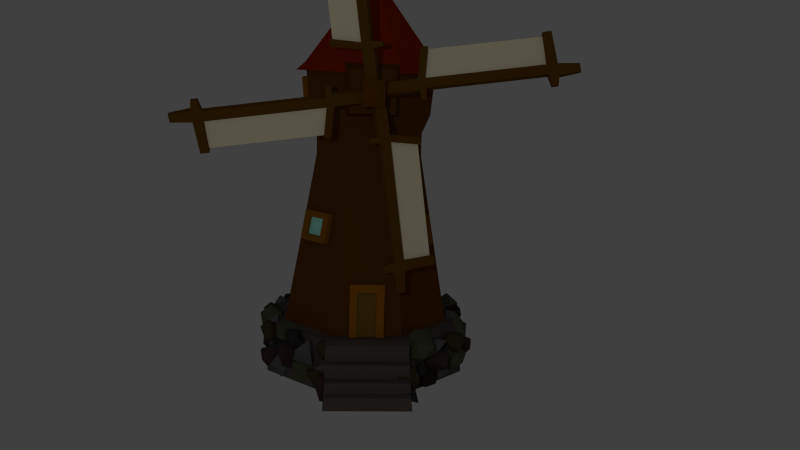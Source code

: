 # Source: M_hle.blend  (saved by Blender 2.71.0; exported with 4.5.12 LTS)
import bpy
from mathutils import Matrix  # noqa: F401  (used for matrix-valued properties, if any)

bpy.ops.wm.read_factory_settings(use_empty=True)
scene = bpy.context.scene
scene.name = 'Scene'

# ---- collections
col_collection_1 = bpy.data.collections.new('Collection 1'); scene.collection.children.link(col_collection_1)

# ---- materials (node trees are filled in below, after node groups)
mat_material_001 = bpy.data.materials.new('Material.001')
mat_material_001.alpha_threshold = 0.0
mat_material_001.use_transparent_shadow = False
mat_material_001.diffuse_color = (0.1424, 0.06464, 0.005668, 1.0)
mat_material_001.roughness = 0.5
mat_material_001.specular_intensity = 0.0
mat_material_001.line_color = (0.0, 0.0, 0.0, 1.0)
mat_material_002 = bpy.data.materials.new('Material.002')
mat_material_002.alpha_threshold = 0.0
mat_material_002.use_transparent_shadow = False
mat_material_002.diffuse_color = (1.0, 0.9204, 0.6394, 1.0)
mat_material_002.roughness = 0.5
mat_material_002.specular_intensity = 0.0
mat_material_002.line_color = (0.0, 0.0, 0.0, 1.0)
mat_material_003 = bpy.data.materials.new('Material.003')
mat_material_003.alpha_threshold = 0.0
mat_material_003.use_transparent_shadow = False
mat_material_003.diffuse_color = (0.1282, 0.04825, 0.002743, 1.0)
mat_material_003.roughness = 0.5
mat_material_003.specular_intensity = 0.0
mat_material_003.line_color = (0.0, 0.0, 0.0, 1.0)
mat_material_004 = bpy.data.materials.new('Material.004')
mat_material_004.alpha_threshold = 0.0
mat_material_004.use_transparent_shadow = False
mat_material_004.diffuse_color = (0.2957, 0.02484, 0.0, 1.0)
mat_material_004.roughness = 0.5
mat_material_004.specular_intensity = 0.0
mat_material_004.line_color = (0.0, 0.0, 0.0, 1.0)
mat_material_005 = bpy.data.materials.new('Material.005')
mat_material_005.alpha_threshold = 0.0
mat_material_005.use_transparent_shadow = False
mat_material_005.diffuse_color = (0.1065, 0.08987, 0.0797, 1.0)
mat_material_005.roughness = 0.5
mat_material_005.specular_intensity = 0.0
mat_material_005.line_color = (0.0, 0.0, 0.0, 1.0)
mat_material_013 = bpy.data.materials.new('Material.013')
mat_material_013.alpha_threshold = 0.0
mat_material_013.use_transparent_shadow = False
mat_material_013.diffuse_color = (0.4067, 1.0, 0.8334, 1.0)
mat_material_013.roughness = 0.5
mat_material_013.specular_intensity = 0.6869
mat_material_013.line_color = (0.0, 0.0, 0.0, 1.0)
mat_material_012 = bpy.data.materials.new('Material.012')
mat_material_012.alpha_threshold = 0.0
mat_material_012.use_transparent_shadow = False
mat_material_012.diffuse_color = (0.2883, 0.116, 0.006016, 1.0)
mat_material_012.roughness = 0.5
mat_material_012.line_color = (0.0, 0.0, 0.0, 1.0)
mat_material_007 = bpy.data.materials.new('Material.007')
mat_material_007.alpha_threshold = 0.0
mat_material_007.use_transparent_shadow = False
mat_material_007.diffuse_color = (0.06525, 0.04913, 0.02822, 1.0)
mat_material_007.roughness = 0.5
mat_material_007.specular_intensity = 0.0
mat_material_007.line_color = (0.0, 0.0, 0.0, 1.0)
mat_material_010 = bpy.data.materials.new('Material.010')
mat_material_010.alpha_threshold = 0.0
mat_material_010.use_transparent_shadow = False
mat_material_010.diffuse_color = (0.03741, 0.03741, 0.03741, 1.0)
mat_material_010.roughness = 0.5
mat_material_010.specular_intensity = 0.0
mat_material_010.line_color = (0.0, 0.0, 0.0, 1.0)
mat_material_009 = bpy.data.materials.new('Material.009')
mat_material_009.alpha_threshold = 0.0
mat_material_009.use_transparent_shadow = False
mat_material_009.diffuse_color = (0.06681, 0.0422, 0.03712, 1.0)
mat_material_009.roughness = 0.5
mat_material_009.specular_intensity = 0.0
mat_material_009.line_color = (0.0, 0.0, 0.0, 1.0)
mat_material_014 = bpy.data.materials.new('Material.014')
mat_material_014.alpha_threshold = 0.0
mat_material_014.use_transparent_shadow = False
mat_material_014.diffuse_color = (0.233, 0.1187, 0.0183, 1.0)
mat_material_014.roughness = 0.5
mat_material_014.specular_intensity = 0.0
mat_material_014.line_color = (0.0, 0.0, 0.0, 1.0)
mat_material_015 = bpy.data.materials.new('Material.015')
mat_material_015.alpha_threshold = 0.0
mat_material_015.use_transparent_shadow = False
mat_material_015.diffuse_color = (0.3672, 0.1309, 0.008011, 1.0)
mat_material_015.roughness = 0.5
mat_material_015.specular_intensity = 0.0
mat_material_015.line_color = (0.0, 0.0, 0.0, 1.0)
mat_material_006 = bpy.data.materials.new('Material.006')
mat_material_006.alpha_threshold = 0.0
mat_material_006.use_transparent_shadow = False
mat_material_006.diffuse_color = (0.09515, 0.0985, 0.06394, 1.0)
mat_material_006.roughness = 0.5
mat_material_006.specular_intensity = 0.0
mat_material_006.line_color = (0.0, 0.0, 0.0, 1.0)
mat_material_011 = bpy.data.materials.new('Material.011')
mat_material_011.alpha_threshold = 0.0
mat_material_011.use_transparent_shadow = False
mat_material_011.diffuse_color = (0.1149, 0.1149, 0.1149, 1.0)
mat_material_011.roughness = 0.5
mat_material_011.specular_intensity = 0.0
mat_material_011.line_color = (0.0, 0.0, 0.0, 1.0)

# ---- material node trees

# ---- world
world_world = bpy.data.worlds.new('World'); scene.world = world_world
world_world.color = (0.05088, 0.05088, 0.05088)
world_world.use_sun_shadow = False
world_world.sun_shadow_jitter_overblur = 0.0
world_world.cycles.sampling_method = 'MANUAL'
world_world.cycles.sample_map_resolution = 256

# ---- cameras
cam_camera_003 = bpy.data.cameras.new('Camera.003')
cam_camera_003.clip_end = 100.0
cam_camera_003.lens = 35.0
cam_camera_003.sensor_width = 32.0
cam_camera_003.sensor_height = 18.0
cam_camera_003.dof.focus_distance = 0.0
cam_camera_003.dof.aperture_fstop = 128.0

# ---- lights
light_point = bpy.data.lights.new('Point', 'POINT')
light_point.transmission_factor = 0.0
light_point.energy = 1000.0
light_point.shadow_buffer_clip_start = 0.5
light_point.shadow_soft_size = 0.1
light_point.shadow_maximum_resolution = 0.006
light_point.use_absolute_resolution = True
light_point.cycles.use_multiple_importance_sampling = False

# ---- meshes
me_cube_005 = bpy.data.meshes.new('Cube.005')
me_cube_005.from_pydata([(3.556, -11.52, -2.551), (0.6068, -3.671, -2.551), (4.337, -11.23, -0.4837), (1.298, -3.138, -0.4837), (1.072, -3.307, -0.4282), (1.308, -3.219, 0.2428), (1.814, -3.029, 0.03982), (1.578, -3.117, -0.6311), (4.05, -11.24, -0.4282), (4.286, -11.15, 0.2428), (4.792, -10.96, 0.03984), (4.556, -11.05, -0.6311), (4.31, -11.93, -0.4282), (4.595, -11.82, 0.3804), (5.101, -11.63, 0.1775), (4.816, -11.74, -0.6311), (4.983, -13.33, -0.3298), (5.175, -13.26, 0.2162), (5.517, -13.13, 0.07917), (5.325, -13.2, -0.4669), (3.319, -11.57, -2.693), (3.746, -11.41, -2.865), (3.539, -12.16, -2.693), (3.965, -12.0, -2.865), (4.7, -11.14, 0.9705), (5.014, -11.02, 0.8444), (4.862, -11.57, 0.9705), (5.177, -11.45, 0.8444), (0.8919, -2.828, -0.4282), (1.176, -2.721, 0.3804), (1.682, -2.531, 0.1775), (1.398, -2.638, -0.6311), (0.5308, -4.023, -2.559), (1.037, -3.833, -2.762), (0.3507, -3.543, -2.559), (0.8566, -3.353, -2.762), (1.63, -2.993, 0.9422), (1.942, -2.876, 0.8172), (1.519, -2.697, 0.9422), (1.831, -2.58, 0.8172), (-0.2509, 0.3143, -0.4032), (0.009889, 0.4123, 0.3386), (0.474, 0.5865, 0.1524), (0.2131, 0.4886, -0.5894), (-1.574, 2.134, -12.04), (-1.573, 2.134, -3.65), (-0.06525, 0.4922, -12.04), (-0.06522, 0.4922, -3.395), (-0.2996, 0.3448, -3.473), (0.1722, -0.1947, -3.473), (0.6067, 0.1853, -3.473), (0.1349, 0.7248, -3.473), (-0.2997, 0.3448, -11.94), (0.1721, -0.1947, -11.94), (0.6066, 0.1853, -11.94), (0.1348, 0.7248, -11.94), (-0.2997, 0.3448, -12.68), (0.2689, -0.3054, -12.68), (0.7034, 0.07461, -12.68), (0.1348, 0.7248, -12.68), (-0.1368, 0.301, -14.23), (0.2472, -0.1381, -14.23), (0.5406, 0.1185, -14.23), (0.1566, 0.5576, -14.23), (-1.847, 2.183, -12.0), (-1.481, 2.504, -12.0), (-1.847, 2.183, -12.63), (-1.481, 2.504, -12.63), (0.7931, -0.7388, -12.08), (1.063, -0.5026, -12.08), (0.7931, -0.7388, -12.54), (1.063, -0.5026, -12.54), (-0.2996, 0.3448, -2.961), (0.269, -0.3053, -2.961), (0.7035, 0.07463, -2.961), (0.1349, 0.7248, -2.961), (-1.759, 2.073, -3.953), (-1.324, 2.453, -3.953), (-1.759, 2.073, -3.44), (-1.324, 2.453, -3.44), (0.7748, -0.7155, -3.375), (1.043, -0.4813, -3.375), (0.7748, -0.7155, -3.059), (1.043, -0.4813, -3.059), (-0.2582, 0.3337, 0.3825), (0.2634, -0.2628, 0.3825), (0.662, 0.0858, 0.3824), (0.1404, 0.6823, 0.3824), (-4.909, 11.02, 2.551), (-1.96, 3.163, 2.551), (-4.128, 11.31, 0.4837), (-1.089, 3.217, 0.4837), (-1.37, 3.195, 0.4282), (-1.134, 3.284, -0.2428), (-0.6285, 3.474, -0.03982), (-0.8644, 3.385, 0.6311), (-4.348, 11.12, 0.4282), (-4.112, 11.21, -0.2428), (-3.606, 11.4, -0.03983), (-3.842, 11.31, 0.6311), (-4.609, 11.82, 0.4282), (-4.324, 11.92, -0.3804), (-3.819, 12.11, -0.1775), (-4.103, 12.01, 0.6311), (-5.025, 13.32, 0.3299), (-4.833, 13.39, -0.2162), (-4.491, 13.52, -0.07916), (-4.683, 13.44, 0.4669), (-5.12, 10.9, 2.693), (-4.693, 11.06, 2.865), (-5.34, 11.48, 2.693), (-4.913, 11.64, 2.865), (-3.796, 11.48, -0.9705), (-3.482, 11.6, -0.8443), (-3.958, 11.91, -0.9705), (-3.644, 12.03, -0.8443), (-1.19, 2.716, 0.4282), (-0.9058, 2.823, -0.3804), (-0.3999, 3.012, -0.1775), (-0.6842, 2.906, 0.6311), (-2.249, 3.378, 2.559), (-1.743, 3.568, 2.762), (-2.068, 2.898, 2.559), (-1.563, 3.088, 2.762), (-0.7431, 3.326, -0.9422), (-0.4313, 3.443, -0.8172), (-0.6321, 3.03, -0.9422), (-0.3203, 3.147, -0.8172), (0.01801, -0.4018, 0.4032), (0.2788, -0.3038, -0.3386), (0.7429, -0.1295, -0.1525), (0.4821, -0.2275, 0.5894), (0.2203, -2.642, 12.04), (0.2203, -2.642, 3.65), (0.2749, -0.4135, 12.04), (0.2749, -0.4135, 3.395), (0.00146, -0.4568, 3.473), (0.00146, 0.2599, 3.473), (0.5787, 0.2599, 3.473), (0.5787, -0.4568, 3.473), (0.00146, -0.4568, 11.94), (0.00146, 0.2599, 11.94), (0.5787, 0.2599, 11.94), (0.5787, -0.4568, 11.94), (0.00146, -0.4568, 12.68), (0.00146, 0.4069, 12.68), (0.5787, 0.4069, 12.68), (0.5787, -0.4568, 12.68), (0.09516, -0.3166, 14.23), (0.09516, 0.2667, 14.23), (0.485, 0.2667, 14.23), (0.485, -0.3166, 14.23), (0.04666, -2.86, 12.0), (0.5335, -2.86, 12.0), (0.04666, -2.86, 12.63), (0.5335, -2.86, 12.63), (0.1107, 1.078, 12.08), (0.4694, 1.078, 12.08), (0.1107, 1.078, 12.54), (0.4694, 1.078, 12.54), (0.00146, -0.4568, 2.961), (0.00146, 0.4069, 2.961), (0.5787, 0.4069, 2.961), (0.5787, -0.4568, 2.961), (0.04091, -2.718, 3.953), (0.6181, -2.718, 3.953), (0.04091, -2.718, 3.44), (0.6181, -2.718, 3.44), (0.1122, 1.049, 3.375), (0.4679, 1.049, 3.375), (0.1122, 1.049, 3.059), (0.4679, 1.049, 3.059), (0.02529, -0.4212, -0.3825), (0.02529, 0.3712, -0.3825), (0.5548, 0.3712, -0.3825), (0.5548, -0.4212, -0.3825)], [], [(0, 1, 3, 2), (8, 9, 5, 4), (9, 10, 6, 5), (10, 11, 7, 6), (11, 8, 4, 7), (4, 28, 34, 32), (11, 15, 23, 21), (12, 15, 19, 16), (11, 10, 14, 15), (9, 13, 26, 24), (9, 8, 12, 13), (19, 18, 17, 16), (15, 14, 18, 19), (14, 13, 17, 18), (13, 12, 16, 17), (20, 21, 23, 22), (12, 8, 20, 22), (15, 12, 22, 23), (8, 11, 21, 20), (25, 24, 26, 27), (14, 10, 25, 27), (13, 14, 27, 26), (10, 9, 24, 25), (31, 28, 40, 43), (6, 7, 31, 30), (29, 5, 36, 38), (4, 5, 29, 28), (33, 32, 34, 35), (31, 7, 33, 35), (28, 31, 35, 34), (7, 4, 32, 33), (36, 37, 39, 38), (6, 30, 39, 37), (30, 29, 38, 39), (5, 6, 37, 36), (40, 41, 42, 43), (30, 31, 43, 42), (29, 30, 42, 41), (28, 29, 41, 40), (44, 45, 47, 46), (52, 53, 49, 48), (53, 54, 50, 49), (54, 55, 51, 50), (55, 52, 48, 51), (48, 72, 78, 76), (55, 59, 67, 65), (56, 59, 63, 60), (55, 54, 58, 59), (53, 57, 70, 68), (53, 52, 56, 57), (63, 62, 61, 60), (59, 58, 62, 63), (58, 57, 61, 62), (57, 56, 60, 61), (64, 65, 67, 66), (56, 52, 64, 66), (59, 56, 66, 67), (52, 55, 65, 64), (69, 68, 70, 71), (58, 54, 69, 71), (57, 58, 71, 70), (54, 53, 68, 69), (75, 72, 84, 87), (50, 51, 75, 74), (73, 49, 80, 82), (48, 49, 73, 72), (77, 76, 78, 79), (75, 51, 77, 79), (72, 75, 79, 78), (51, 48, 76, 77), (80, 81, 83, 82), (50, 74, 83, 81), (74, 73, 82, 83), (49, 50, 81, 80), (84, 85, 86, 87), (74, 75, 87, 86), (73, 74, 86, 85), (72, 73, 85, 84), (88, 89, 91, 90), (96, 97, 93, 92), (97, 98, 94, 93), (98, 99, 95, 94), (99, 96, 92, 95), (92, 116, 122, 120), (99, 103, 111, 109), (100, 103, 107, 104), (99, 98, 102, 103), (97, 101, 114, 112), (97, 96, 100, 101), (107, 106, 105, 104), (103, 102, 106, 107), (102, 101, 105, 106), (101, 100, 104, 105), (108, 109, 111, 110), (100, 96, 108, 110), (103, 100, 110, 111), (96, 99, 109, 108), (113, 112, 114, 115), (102, 98, 113, 115), (101, 102, 115, 114), (98, 97, 112, 113), (119, 116, 128, 131), (94, 95, 119, 118), (117, 93, 124, 126), (92, 93, 117, 116), (121, 120, 122, 123), (119, 95, 121, 123), (116, 119, 123, 122), (95, 92, 120, 121), (124, 125, 127, 126), (94, 118, 127, 125), (118, 117, 126, 127), (93, 94, 125, 124), (128, 129, 130, 131), (118, 119, 131, 130), (117, 118, 130, 129), (116, 117, 129, 128), (132, 133, 135, 134), (140, 141, 137, 136), (141, 142, 138, 137), (142, 143, 139, 138), (143, 140, 136, 139), (136, 160, 166, 164), (143, 147, 155, 153), (144, 147, 151, 148), (143, 142, 146, 147), (141, 145, 158, 156), (141, 140, 144, 145), (151, 150, 149, 148), (147, 146, 150, 151), (146, 145, 149, 150), (145, 144, 148, 149), (152, 153, 155, 154), (144, 140, 152, 154), (147, 144, 154, 155), (140, 143, 153, 152), (157, 156, 158, 159), (146, 142, 157, 159), (145, 146, 159, 158), (142, 141, 156, 157), (163, 160, 172, 175), (138, 139, 163, 162), (161, 137, 168, 170), (136, 137, 161, 160), (165, 164, 166, 167), (163, 139, 165, 167), (160, 163, 167, 166), (139, 136, 164, 165), (168, 169, 171, 170), (138, 162, 171, 169), (162, 161, 170, 171), (137, 138, 169, 168), (172, 173, 174, 175), (162, 163, 175, 174), (161, 162, 174, 173), (160, 161, 173, 172)])
me_cube_005.polygons.foreach_set('material_index', [1, 0, 0, 0, 0, 0, 0, 0, 0, 0, 0, 0, 0, 0, 0, 0, 0, 0, 0, 0, 0, 0, 0, 0, 0, 0, 0, 0, 0, 0, 0, 0, 0, 0, 0, 0, 0, 0, 0, 1, 0, 0, 0, 0, 0, 0, 0, 0, 0, 0, 0, 0, 0, 0, 0, 0, 0, 0, 0, 0, 0, 0, 0, 0, 0, 0, 0, 0, 0, 0, 0, 0, 0, 0, 0, 0, 0, 0, 1, 0, 0, 0, 0, 0, 0, 0, 0, 0, 0, 0, 0, 0, 0, 0, 0, 0, 0, 0, 0, 0, 0, 0, 0, 0, 0, 0, 0, 0, 0, 0, 0, 0, 0, 0, 0, 0, 0, 1, 0, 0, 0, 0, 0, 0, 0, 0, 0, 0, 0, 0, 0, 0, 0, 0, 0, 0, 0, 0, 0, 0, 0, 0, 0, 0, 0, 0, 0, 0, 0, 0, 0, 0, 0, 0, 0, 0])
me_cube_005.materials.append(mat_material_001)
me_cube_005.materials.append(mat_material_002)
me_cube_005.use_remesh_preserve_volume = False
me_cube_005.use_remesh_preserve_attributes = False
me_cube_005.use_mirror_vertex_groups = False
me_cube_005.update()
me_cylinder = bpy.data.meshes.new('Cylinder')
me_cylinder.from_pydata([(-1.151, 0.01899, 0.05594), (-1.189, -0.01472, -0.3617), (-1.099, -0.02536, -0.2871), (-0.9948, 0.03269, 0.1071), (-1.106, 0.206, -0.03858), (-1.228, 0.1799, -0.3303), (-1.092, -0.004242, -0.7168), (-0.9486, 0.01298, -0.5019), (-0.953, 0.05786, -0.4775), (-1.117, 0.2238, -0.6578), (-1.183, 0.04795, -0.9968), (-1.033, 0.05942, -0.8932), (-1.271, 0.1434, -0.4746), (-1.208, 0.06532, -0.6194), (-1.208, 0.1743, -0.6145), (-1.281, 0.2324, -0.651), (-1.334, 0.1619, -0.5944), (-1.276, 0.0769, -0.5813), (-1.205, 0.1051, -0.8438), (-1.229, 0.1637, -0.9697), (-1.334, 0.1786, -0.8372), (-1.36, 0.0848, -0.9446), (-1.266, 0.05362, -0.9299), (-1.273, 0.1226, -0.9797), (-0.6834, 0.5835, 0.5761), (-0.7479, 0.6112, 0.414), (-0.6911, 0.6072, 0.2707), (-0.5841, 0.6023, 0.3591), (-0.6247, 0.6949, 0.8293), (-0.7267, 0.7021, 0.8721), (-0.7183, 0.6692, 0.1352), (-0.6122, 0.669, 0.009974), (-0.6031, 0.6885, 0.1143), (-0.6791, 0.7755, 0.6451), (-0.784, 0.7184, 0.2828), (-0.6846, 0.7291, 0.09255), (-0.8299, 0.6613, -0.4341), (-0.7787, 0.7784, -0.8186), (-0.8633, 0.794, -0.2017), (-0.989, 0.7104, -0.3856), (-0.9472, 0.6365, -0.9163), (-0.8137, 0.6935, -1.12), (-0.8977, 0.8664, -0.4893), (-0.9967, 0.8357, -0.4742), (-0.9662, 0.6861, -0.8113), (-0.923, 0.7079, -1.304), (-0.8285, 0.7893, -1.054), (-0.9242, 0.831, -1.083), (-0.6783, 0.4099, 0.8271), (-0.7628, 0.2021, 0.8271), (-0.6783, 0.4099, 2.649), (-0.7628, 0.2021, 2.649), (-0.732, 0.1416, 0.8191), (-0.7979, 0.1684, 0.8191), (-0.7711, 0.2343, 0.8191), (-0.7052, 0.2075, 0.8191), (-0.732, 0.1416, 2.583), (-0.7979, 0.1684, 2.583), (-0.7711, 0.2343, 2.583), (-0.7052, 0.2075, 2.583), (-0.732, 0.1416, 2.893), (-0.7979, 0.1684, 2.893), (-0.7711, 0.2343, 2.893), (-0.7052, 0.2075, 2.893), (-0.7059, 0.3945, 2.583), (-0.64, 0.3677, 2.583), (-0.7059, 0.3945, 2.893), (-0.64, 0.3677, 2.893), (-0.6808, 0.4564, 2.583), (-0.6149, 0.4296, 2.583), (-0.6808, 0.4564, 2.893), (-0.6149, 0.4296, 2.893), (-0.7059, 0.3945, 0.8293), (-0.64, 0.3677, 0.8293), (-0.6808, 0.4564, 0.8293), (-0.6149, 0.4296, 0.8293), (0.7887, -0.5644, -1.132), (0.8177, -0.5396, -0.7667), (0.7362, -0.5865, -0.9889), (0.6871, -0.546, -1.216), (0.7497, -0.4985, -1.165), (0.8267, -0.5018, -0.8737), (0.7187, -0.556, -0.8157), (0.6664, -0.5408, -0.9741), (0.7253, -0.5075, -1.123), (0.7709, -0.4675, -0.9079), (0.8273, -0.4886, -0.7116), (0.7388, -0.4931, -0.7466), (-0.9787, -0.2258, -0.3374), (-1.022, -0.1701, -0.5446), (-1.011, -0.2356, -0.653), (-0.9384, -0.3256, -0.5771), (-0.8342, -0.2049, -0.4742), (-0.8837, -0.1066, -0.4518), (-1.005, -0.1951, -0.9458), (-0.9606, -0.3013, -1.056), (-0.9275, -0.2912, -1.031), (-0.8393, -0.136, -0.8592), (-0.9908, -0.1007, -0.9688), (-0.952, -0.2018, -1.163), (-0.8634, -0.1103, 1.103), (-1.018, -0.06205, 0.77), (-1.021, -0.2353, 0.5687), (-0.7933, -0.299, 0.9409), (-0.7686, -0.1415, 0.9409), (-0.8675, -0.05144, 0.9409), (-1.057, -0.1103, 0.1914), (-0.9175, -0.3042, 0.09046), (-0.754, -0.2434, -0.1217), (-0.8092, -0.02385, 0.09046), (-0.9157, 0.0304, 0.09046), (-0.8634, -0.1103, -0.4352), (-0.9787, -0.2258, -0.3374), (-1.022, -0.1701, -0.5446), (-1.011, -0.2356, -0.653), (-0.9384, -0.3256, -0.5771), (-0.8342, -0.2049, -0.4742), (-0.8837, -0.1066, -0.4518), (-1.005, -0.1951, -0.9458), (-0.9606, -0.3013, -1.056), (-0.9275, -0.2912, -1.031), (-0.8393, -0.136, -0.8592), (-0.9908, -0.1007, -0.9688), (-0.952, -0.2018, -1.163), (-0.3892, -0.7221, 0.3879), (-0.323, -0.7312, 0.1606), (-0.3874, -0.7504, 0.06297), (-0.4909, -0.7809, 0.2554), (-0.3948, -0.8491, 0.7211), (-0.2893, -0.8195, 0.6714), (-0.3444, -0.8067, -0.09766), (-0.4553, -0.8467, -0.1298), (-0.4523, -0.867, -0.009583), (-0.3203, -0.9157, 0.486), (-0.2545, -0.8298, 0.001232), (-0.3579, -0.8799, -0.1041), (-0.8299, -0.3209, 0.3208), (-0.9333, -0.2022, -0.1198), (-0.9688, -0.4237, 0.005718), (-0.769, -0.4845, -0.1198), (-0.6554, -0.3136, -0.1198), (-0.7829, -0.1527, -0.1198), (-0.9779, -0.3993, -0.4311), (-0.8769, -0.489, -0.5402), (-0.705, -0.3623, -0.2414), (-0.693, -0.2124, -0.4889), (-0.8766, -0.1952, -0.3846), (-0.8444, -0.2819, -0.7169), (-0.9965, -0.1152, -0.1104), (-1.066, -0.0688, -0.2808), (-1.042, -0.1598, -0.2071), (-0.9673, -0.1938, -0.2071), (-0.9379, -0.1211, -0.2071), (-1.006, -0.06226, -0.2456), (-1.059, -0.1108, -0.4495), (-1.025, -0.1591, -0.5229), (-0.9333, -0.1437, -0.4066), (-0.9308, -0.06315, -0.5614), (-1.018, -0.05729, -0.5614), (-0.9965, -0.1152, -0.5612), (-0.6655, 0.6276, -0.4864), (-0.7347, 0.6573, -0.6602), (-0.6737, 0.653, -0.814), (-0.5589, 0.6477, -0.7192), (-0.6026, 0.7472, -0.2147), (-0.7119, 0.7548, -0.1689), (-0.7029, 0.7196, -0.9594), (-0.5891, 0.7194, -1.094), (-0.5794, 0.7403, -0.9818), (-0.6609, 0.8336, -0.4123), (-0.7734, 0.7723, -0.801), (-0.6668, 0.7838, -1.005), (-0.7902, 0.7044, 0.1178), (-0.8776, 0.7626, -0.08796), (-0.8867, 0.628, -0.0498), (-0.7576, 0.6168, -0.1122), (-0.6885, 0.7087, -0.09476), (-0.7568, 0.8242, -0.04719), (-0.9502, 0.6978, -0.6482), (-0.8023, 0.6613, -0.4046), (-0.761, 0.685, -0.384), (-0.7876, 0.7065, -0.3169), (-0.7984, 0.7264, -0.3593), (-0.7902, 0.7044, -0.7374), (-0.4402, 0.8075, 0.3134), (-0.5194, 0.9079, 0.3608), (-0.544, 0.7874, 0.723), (-0.4944, 0.7007, 0.281), (-0.4355, 0.7476, -0.1544), (-0.4351, 0.8969, -0.1658), (-0.6236, 0.8017, 0.2049), (-0.5743, 0.7614, 0.1688), (-0.5434, 0.7604, -0.01385), (-0.5503, 0.7925, -0.2886), (-0.5562, 0.8184, -0.1854), (-0.6346, 0.7872, -0.1533), (-0.3313, 0.7286, -0.5747), (-0.4559, 0.6609, -0.3097), (-0.5229, 0.6425, -0.7798), (-0.3508, 0.7564, -1.145), (-0.2977, 0.8076, -0.7276), (-0.3387, 0.7547, -0.4021), (-0.5599, 0.6814, -0.3909), (-0.5295, 0.7527, -1.032), (-0.4363, 0.9065, -0.9809), (-0.3942, 0.8908, -0.3379), (-0.4485, 0.8247, -0.1057), (-0.5102, 0.8873, -0.5161), (-0.5906, 0.7761, -0.4354), (-0.5974, 0.7973, -0.5408), (-0.5994, 0.7701, -0.5627), (-0.5837, 0.7309, -0.4893), (-0.533, 0.7668, -0.4465), (-0.5406, 0.8085, -0.4774), (-0.5889, 0.7792, -0.6815), (-0.5828, 0.7335, -0.6833), (-0.5698, 0.7344, -0.666), (-0.5221, 0.7859, -0.6105), (-0.5726, 0.8122, -0.7084), (-0.567, 0.7675, -0.7452), (-0.3543, 0.9393, 0.5006), (-0.4999, 0.9393, 0.5685), (-0.379, 0.9408, 0.9458), (-0.2635, 0.883, 0.8578), (-0.2968, 0.8641, 0.3567), (-0.4333, 0.9059, 0.3018), (-0.4774, 0.878, 0.834), (-0.4059, 0.8271, 1.002), (-0.2996, 0.7959, 0.54), (-0.3925, 0.748, 0.1535), (-0.4962, 0.8138, 0.4389), (-0.419, 0.7952, 0.6746), (-0.2398, 0.7988, 0.1415), (-0.1885, 0.9159, -0.243), (-0.2731, 0.9314, 0.3739), (-0.3989, 0.8479, 0.19), (-0.357, 0.7739, -0.3406), (-0.2235, 0.831, -0.5447), (-0.3075, 1.004, 0.08628), (-0.4065, 0.9732, 0.1014), (-0.3761, 0.8236, -0.2357), (-0.3328, 0.8454, -0.7285), (-0.2383, 0.9267, -0.478), (-0.334, 0.9685, -0.5077), (-0.1807, 0.8473, -0.977), (-0.1341, 0.8483, -0.5716), (-0.2566, 0.8697, -0.6006), (-0.2427, 0.9234, -1.051), (-0.1508, 0.9189, -1.273), (-0.06168, 0.8619, -0.8153), (-0.1622, 0.9104, -0.1481), (-0.1974, 0.9576, -0.7769), (-0.1705, 0.9603, -0.9246), (-0.1588, 0.9339, -0.8425), (-0.141, 0.9344, -0.7824), (-0.1421, 1.017, -0.6953), (-0.05162, 0.8773, 0.6733), (-0.1208, 0.9069, 0.4994), (-0.05983, 0.9026, 0.3457), (0.05496, 0.8973, 0.4405), (0.01132, 0.9968, 0.9449), (-0.09801, 1.004, 0.9908), (-0.08899, 0.9692, 0.2003), (0.0248, 0.969, 0.06598), (0.03455, 0.9899, 0.1779), (-0.04703, 1.083, 0.7473), (-0.1595, 1.022, 0.3587), (-0.05288, 1.033, 0.1546), (-0.2783, 0.9248, 0.4361), (-0.2512, 0.8059, 0.3806), (-0.2711, 0.7769, 0.7929), (-0.2959, 0.9508, 0.8823), (-0.2544, 0.9895, 0.5467), (-0.2466, 0.9255, 0.3415), (-0.204, 0.7565, 0.5955), (-0.2198, 0.8365, 1.049), (-0.1585, 0.9641, 0.9804), (-0.1369, 0.9544, 0.4596), (-0.1388, 0.8801, 0.3303), (-0.1068, 0.8905, 0.7443), (-0.1277, 0.9196, -0.6935), (-0.03978, 1.017, -0.9251), (0.02076, 0.8597, -0.7016), (-0.006384, 0.846, -0.2056), (-0.1006, 0.9595, -0.05851), (-0.1079, 1.055, -0.5611), (0.09535, 0.9286, -0.7419), (0.1088, 0.89, -0.339), (-0.04576, 0.9414, -0.102), (-0.05305, 1.067, -0.1202), (-0.0137, 1.057, -0.6776), (0.06317, 1.045, -0.3823), (-0.2198, 0.9084, -0.1553), (-0.2052, 0.8906, 0.4507), (-0.1844, 0.9996, 0.03042), (-0.1328, 0.9557, -0.3419), (-0.1648, 0.8665, -0.4595), (-0.1994, 0.8373, 0.1098), (-0.1285, 0.9338, 0.3746), (-0.07234, 0.9701, 0.08613), (-0.08662, 0.8841, -0.4521), (-0.06673, 0.7648, -0.1738), (-0.09884, 0.824, 0.3401), (-0.06774, 0.8864, 0.05972), (0.1619, 0.9888, -0.2759), (0.01638, 0.9889, -0.2079), (0.1373, 0.9903, 0.1694), (0.2527, 0.9326, 0.08134), (0.2195, 0.9136, -0.4197), (0.083, 0.9554, -0.4747), (0.03887, 0.9275, 0.05755), (0.1104, 0.8766, 0.2253), (0.2167, 0.8454, -0.2365), (0.1238, 0.7975, -0.6229), (0.02006, 0.8633, -0.3376), (0.09725, 0.8447, -0.1019), (0.2383, 0.8185, 0.1913), (0.116, 0.7808, 0.5608), (0.06784, 0.9019, 0.6228), (0.2545, 0.9565, 0.1549), (0.3241, 0.8551, 0.1942), (0.2566, 0.7846, 0.32), (0.08125, 0.8281, 0.9427), (0.1604, 0.9753, 0.8021), (0.34, 0.9605, 0.8098), (0.3455, 0.8019, 0.813), (0.2603, 0.7542, 0.9318), (0.2844, 0.8711, 1.16), (0.1282, 0.911, 0.7247), (0.04898, 1.011, 0.7722), (0.02441, 0.8908, 1.134), (0.07395, 0.8042, 0.6923), (0.1329, 0.8511, 0.2569), (0.1333, 1.0, 0.2455), (-0.05524, 0.9051, 0.6162), (-0.005918, 0.8649, 0.5801), (0.02498, 0.8639, 0.3975), (0.01805, 0.896, 0.1228), (0.0122, 0.9219, 0.2259), (-0.06618, 0.8907, 0.2581), (0.3427, 0.7544, -0.4286), (0.346, 0.7552, -0.8748), (0.3597, 0.8589, -0.8133), (0.3404, 0.8609, -0.1918), (0.3015, 0.7769, -0.2523), (0.3149, 0.7333, -0.5227), (0.3059, 0.8173, -1.08), (0.2892, 0.9201, -0.677), (0.2027, 0.8945, -0.4359), (0.1996, 0.7681, -0.6501), (0.2225, 0.7437, -0.9111), (0.1772, 0.8478, -0.8436), (0.3584, 0.7899, 0.822), (0.3574, 0.8251, 0.5528), (0.3762, 0.7678, 0.5536), (0.4124, 0.7019, 0.8284), (0.4719, 0.8149, 1.038), (0.439, 0.893, 0.8716), (0.4177, 0.7914, 0.3476), (0.4583, 0.7031, 0.4526), (0.4774, 0.7152, 0.5342), (0.5186, 0.8579, 0.7277), (0.4329, 0.8703, 0.2967), (0.4801, 0.7827, 0.3302), (0.4018, 0.7751, -0.8453), (0.3187, 0.7866, -0.2758), (0.4047, 0.8859, -0.6828), (0.5074, 0.8284, -0.8104), (0.4967, 0.7234, -0.908), (0.3766, 0.7144, -0.4936), (0.3978, 0.8393, -0.1718), (0.4926, 0.8719, -0.2969), (0.5637, 0.753, -0.7037), (0.5351, 0.6415, -0.2937), (0.4272, 0.7245, -0.008424), (0.4994, 0.782, -0.222), (0.5907, 0.6659, 0.1968), (0.6286, 0.7525, -0.08744), (0.5661, 0.764, 0.3686), (0.4731, 0.7022, 0.2326), (0.5041, 0.6475, -0.1596), (0.6027, 0.6897, -0.3105), (0.5407, 0.8175, 0.156), (0.4675, 0.7948, 0.1672), (0.49, 0.6842, -0.08205), (0.5219, 0.7004, -0.4464), (0.5918, 0.7605, -0.2612), (0.5211, 0.7913, -0.2831), (0.2912, 0.8412, 0.2089), (0.2491, 0.7503, 0.05488), (0.3607, 0.7463, 0.2876), (0.387, 0.8557, 0.1099), (0.3132, 0.9166, -0.08312), (0.2019, 0.815, -0.1493), (0.303, 0.6503, -0.1241), (0.3672, 0.7968, -0.1428), (0.349, 0.8342, -0.2055), (0.323, 0.815, -0.1519), (0.3082, 0.8025, -0.2029), (0.3568, 0.7851, -0.4895), (-0.7236, -0.4866, -0.1345), (-0.8301, -0.4923, -0.4137), (-0.8557, -0.5927, -0.1491), (-0.7007, -0.5977, 0.1855), (-0.6682, -0.535, -0.149), (-0.7246, -0.484, -0.3435), (-0.8772, -0.5884, -0.6112), (-0.8068, -0.7026, -0.2466), (-0.6976, -0.7288, -0.4808), (-0.706, -0.5996, -0.84), (-0.7712, -0.5626, -0.9586), (-0.7679, -0.6949, -0.7023), (0.624, 0.5992, -0.1083), (0.4778, 0.5926, -0.3775), (0.6055, 0.4694, -0.619), (0.7361, 0.5909, -0.5235), (0.6849, 0.7195, -0.2089), (0.5554, 0.7267, -0.214), (0.5767, 0.6168, -1.059), (0.6412, 0.6257, -1.04), (0.6567, 0.6812, -0.7721), (0.623, 0.7651, -0.7487), (0.5875, 0.7379, -0.7348), (0.5915, 0.7176, -1.038), (-0.8469, -0.6162, 0.6966), (-0.9171, -0.6156, 0.4884), (-0.854, -0.621, 0.352), (-0.7417, -0.5974, 0.451), (-0.8094, -0.4725, 0.7747), (-0.919, -0.4815, 0.8041), (-0.8915, -0.5768, 0.1165), (-0.7774, -0.5674, -0.006662), (-0.7731, -0.5373, 0.06729), (-0.8781, -0.4196, 0.4601), (-0.9723, -0.5281, 0.185), (-0.866, -0.5149, -0.02095), (-0.7949, -0.3809, -0.452), (-0.9169, -0.3299, -0.6988), (-0.8889, -0.5002, -0.7687), (-0.7193, -0.4689, -0.7064), (-0.6836, -0.3282, -0.4837), (-0.7805, -0.2586, -0.613), (-0.8383, -0.4038, -1.092), (-0.7829, -0.4281, -1.058), (-0.736, -0.3778, -0.9577), (-0.7161, -0.2972, -0.9922), (-0.7583, -0.2989, -0.9829), (-0.7714, -0.335, -1.118), (-0.8607, -0.3648, 0.1301), (-0.7871, -0.3958, 0.4405), (-0.9113, -0.4225, 0.5581), (-0.946, -0.3233, 0.2351), (-0.862, -0.2835, -0.05787), (-0.7837, -0.3061, 0.1265), (-0.8645, -0.3355, 0.6194), (-0.8991, -0.3143, 0.5292), (-0.8802, -0.2827, 0.3583), (-0.8326, -0.2449, 0.2942), (-0.8198, -0.2702, 0.3547), (-0.8404, -0.2753, 0.4853), (-0.4066, -0.7883, -0.2053), (-0.4355, -0.7138, -0.5157), (-0.4658, -0.8373, -0.6333), (-0.3677, -0.8749, -0.3102), (-0.3254, -0.7922, -0.01729), (-0.3457, -0.7132, -0.2016), (-0.3775, -0.7931, -0.6946), (-0.3573, -0.8283, -0.6043), (-0.3252, -0.8104, -0.4335), (-0.286, -0.764, -0.3694), (-0.3109, -0.7504, -0.4299), (-0.3166, -0.7708, -0.5605), (-0.4208, -0.7221, 0.3768), (-0.3735, -0.8457, 0.6236), (-0.5428, -0.8125, 0.6935), (-0.5064, -0.6439, 0.6312), (-0.3647, -0.6125, 0.4086), (-0.2981, -0.7114, 0.5379), (-0.445, -0.7648, 1.017), (-0.4676, -0.7087, 0.9833), (-0.4159, -0.6634, 0.8826), (-0.3348, -0.6459, 0.917), (-0.3377, -0.688, 0.9077), (-0.3742, -0.7, 1.043), (-0.6575, -0.767, -0.5727), (-0.659, -0.8372, -0.3646), (-0.6626, -0.7739, -0.2282), (-0.6355, -0.6624, -0.3271), (-0.5128, -0.7339, -0.6508), (-0.5251, -0.8431, -0.6802), (-0.6195, -0.8127, 0.007371), (-0.6067, -0.699, 0.1305), (-0.5764, -0.6956, 0.05656), (-0.4619, -0.8042, -0.3363), (-0.5733, -0.8949, -0.06119), (-0.5569, -0.7891, 0.1448), (0.6019, 0.6664, 0.03315), (0.5908, 0.5205, 0.3024), (0.4715, 0.6519, 0.5438), (0.597, 0.7787, 0.4483), (0.724, 0.7237, 0.1338), (0.7273, 0.594, 0.1388), (0.618, 0.6187, 0.9835), (0.6289, 0.6829, 0.965), (0.6848, 0.6967, 0.697), (0.7677, 0.6604, 0.6736), (0.7394, 0.6258, 0.6596), (0.7192, 0.6304, 0.9626), (-0.5242, -0.6476, 0.2311), (-0.5332, -0.7539, 0.5103), (-0.6343, -0.7765, 0.2457), (-0.6346, -0.6214, -0.0889), (-0.571, -0.5908, 0.2456), (-0.5217, -0.6487, 0.4401), (-0.6307, -0.7981, 0.7078), (-0.7427, -0.7243, 0.3432), (-0.7656, -0.6143, 0.5774), (-0.6367, -0.6267, 0.9366), (-0.6017, -0.693, 1.055), (-0.7338, -0.6856, 0.7989), (0.803, 0.315, -0.2841), (0.7108, 0.2757, -0.13), (0.7102, 0.3874, -0.3627), (0.8204, 0.4104, -0.1851), (0.879, 0.3348, 0.007963), (0.7741, 0.2266, 0.07413), (0.6125, 0.3326, 0.04898), (0.7609, 0.3924, 0.06767), (0.7977, 0.3731, 0.1304), (0.7778, 0.3476, 0.07679), (0.7649, 0.3332, 0.1277), (0.7489, 0.3823, 0.4143), (0.6719, 0.5709, -0.5602), (0.7905, 0.6186, -0.1757), (0.8035, 0.5336, -0.7926), (0.7162, 0.4104, -0.6086), (0.6435, 0.4545, -0.078), (0.7046, 0.5862, 0.1261), (0.8748, 0.497, -0.5049), (0.8412, 0.399, -0.5201), (0.6926, 0.434, -0.183), (0.7157, 0.4765, 0.3099), (0.7998, 0.5685, 0.05938), (0.8386, 0.4716, 0.08903), (0.7, 0.6144, -0.8611), (0.63, 0.569, -0.7355), (0.5988, 0.6758, -0.8869), (0.7217, 0.7247, -1.132), (0.7535, 0.6608, -0.829), (0.704, 0.602, -0.6664), (0.5893, 0.6492, -0.4476), (0.6478, 0.7761, -0.7214), (0.7584, 0.7922, -0.5249), (0.7593, 0.6529, -0.295), (0.6996, 0.6107, -0.188), (0.7044, 0.7442, -0.09808), (0.7718, 0.4479, 0.9195), (0.7794, 0.3771, 0.4361), (0.8659, 0.4476, 0.7816), (0.8198, 0.5362, 0.8899), (0.7304, 0.5298, 0.9728), (0.7197, 0.4281, 0.621), (0.8262, 0.4429, 0.3478), (0.8563, 0.5225, 0.454), (0.7572, 0.5858, 0.7994), (0.6619, 0.5645, 0.4513), (0.7296, 0.4708, 0.2091), (0.7802, 0.5305, 0.3905), (0.9142, 0.1324, 0.748), (0.923, 0.1573, 0.9192), (0.8847, 0.1515, 0.8752), (0.8501, 0.137, 0.6454), (0.9141, 0.1895, 0.4853), (0.9603, 0.203, 0.6514), (0.8802, 0.1929, 0.9512), (0.8235, 0.1842, 0.8078), (0.8303, 0.1935, 0.7396), (0.9153, 0.2452, 0.6223), (0.9216, 0.2264, 0.9887), (0.8605, 0.2258, 0.8789), (0.7484, 0.3805, 0.3535), (0.7494, 0.3838, 0.7996), (0.8534, 0.3944, 0.7381), (0.8548, 0.3751, 0.1166), (0.7697, 0.3387, 0.1771), (0.7265, 0.3534, 0.4476), (0.8103, 0.3419, 1.005), (0.9125, 0.3221, 0.6019), (0.8843, 0.2364, 0.3608), (0.7578, 0.2371, 0.575), (0.7341, 0.2607, 0.8359), (0.8368, 0.2124, 0.7684), (0.8985, 0.1614, -0.7999), (0.9964, 0.07918, -0.8473), (0.8752, 0.05828, -1.209), (0.7901, 0.1104, -0.7675), (0.8388, 0.1679, -0.3321), (0.988, 0.1638, -0.3206), (0.8871, -0.02176, -0.6914), (0.8484, 0.02875, -0.6553), (0.8483, 0.05966, -0.4726), (0.8802, 0.05177, -0.1979), (0.9059, 0.04514, -0.3011), (0.8723, -0.03227, -0.3332), (0.8093, 0.2743, -0.2664), (0.768, 0.1531, -0.636), (0.8876, 0.1014, -0.6979), (0.9478, 0.2863, -0.2301), (0.8485, 0.3589, -0.2694), (0.776, 0.2936, -0.3952), (0.8143, 0.117, -1.018), (0.9637, 0.1916, -0.8772), (0.9543, 0.3716, -0.885), (0.796, 0.3819, -0.8882), (0.7458, 0.2982, -1.007), (0.8633, 0.3188, -1.235), (0.9773, 0.1928, 0.2007), (0.9729, 0.04728, 0.1328), (0.9781, 0.1681, -0.2445), (0.9238, 0.2852, -0.1565), (0.9039, 0.2526, 0.3446), (0.9415, 0.1149, 0.3995), (0.9123, 0.07162, -0.1327), (0.8636, 0.1447, -0.3005), (0.8356, 0.2519, 0.1613), (0.7849, 0.1604, 0.5478), (0.8476, 0.05477, 0.2624), (0.8313, 0.1325, 0.02675), (0.8853, -0.1864, 0.0801), (0.868, -0.1712, -0.5259), (0.9776, -0.1537, -0.1056), (0.9353, -0.1008, 0.2668), (0.8452, -0.1302, 0.3844), (0.8149, -0.1638, -0.185), (0.9135, -0.09585, -0.4498), (0.9515, -0.04082, -0.1613), (0.8651, -0.0525, 0.377), (0.7465, -0.029, 0.09869), (0.8047, -0.06289, -0.4153), (0.868, -0.03369, -0.1349), (0.8993, -0.09467, 0.8026), (0.9994, -0.009709, 1.034), (0.8439, 0.05558, 0.8107), (0.8294, 0.02886, 0.3148), (0.9401, -0.0688, 0.1676), (1.036, -0.07897, 0.6703), (0.9151, 0.128, 0.851), (0.8769, 0.1426, 0.4482), (0.9236, -0.01339, 0.2112), (1.049, -0.02449, 0.2293), (1.04, 0.01516, 0.7867), (1.03, 0.09237, 0.4915), (0.9, -0.2453, -0.5113), (0.782, -0.2146, -0.4558), (0.7523, -0.2336, -0.868), (0.9255, -0.2637, -0.9574), (0.9654, -0.2234, -0.6219), (0.9017, -0.2136, -0.4167), (0.734, -0.1659, -0.6707), (0.8134, -0.1842, -1.124), (0.9429, -0.1267, -1.056), (0.9339, -0.1049, -0.5347), (0.8595, -0.1045, -0.4054), (0.8709, -0.07285, -0.8194), (0.8593, -0.01731, -0.7484), (0.8868, -0.08734, -0.5746), (0.8844, -0.02628, -0.4208), (0.8826, 0.08862, -0.5157), (0.9807, 0.04198, -1.02), (0.985, -0.06753, -1.066), (0.9501, -0.05744, -0.2755), (0.9533, 0.0563, -0.1411), (0.9745, 0.06541, -0.2531), (1.065, -0.01896, -0.8225), (1.001, -0.1296, -0.4338), (1.015, -0.02329, -0.2297), (0.8255, -0.1454, 0.9018), (0.8279, -0.09886, 0.4965), (0.8456, -0.2219, 0.5254), (0.8996, -0.2097, 0.9758), (0.898, -0.1177, 1.198), (0.8436, -0.02689, 0.7402), (0.8891, -0.1288, 0.07297), (0.9352, -0.1654, 0.7018), (0.9387, -0.1387, 0.8494), (0.9127, -0.1261, 0.7674), (0.9137, -0.1084, 0.7072), (0.9964, -0.1119, 0.6201), (0.7752, -0.203, -0.2167), (0.8938, -0.1553, 0.1678), (0.9068, -0.2403, -0.4491), (0.8194, -0.3635, -0.2651), (0.7468, -0.3194, 0.2655), (0.8079, -0.1877, 0.4696), (0.9781, -0.2769, -0.1614), (0.9445, -0.375, -0.1766), (0.7959, -0.34, 0.1605), (0.8189, -0.2974, 0.6533), (0.9031, -0.2054, 0.4029), (0.9419, -0.3023, 0.4325), (0.9122, -0.3218, -0.5757), (0.9078, -0.4673, -0.6437), (0.9129, -0.3465, -1.021), (0.8587, -0.2293, -0.933), (0.8387, -0.262, -0.4319), (0.8764, -0.3997, -0.3769), (0.8472, -0.4429, -0.9092), (0.7984, -0.3699, -1.077), (0.7704, -0.2627, -0.6151), (0.7197, -0.3541, -0.2287), (0.7824, -0.4598, -0.514), (0.7662, -0.3821, -0.7497), (0.7419, -0.5529, 0.3602), (0.7628, -0.5605, 0.4657), (0.7356, -0.5616, 0.4875), (0.6969, -0.5447, 0.4141), (0.7344, -0.4951, 0.3714), (0.7758, -0.504, 0.4023), (0.745, -0.5514, 0.6064), (0.6996, -0.5439, 0.6081), (0.7008, -0.5309, 0.5908), (0.7537, -0.4848, 0.5354), (0.7785, -0.5361, 0.6332), (0.734, -0.5292, 0.6701), (0.7022, -0.2924, 0.4995), (0.6308, -0.4149, 0.2346), (0.6104, -0.4812, 0.7047), (0.7295, -0.3127, 1.07), (0.7823, -0.2611, 0.6524), (0.7282, -0.3005, 0.3269), (0.6481, -0.5194, 0.3158), (0.7203, -0.4912, 0.9569), (0.8768, -0.4027, 0.9058), (0.8624, -0.3601, 0.2627), (0.7948, -0.4124, 0.03055), (0.8555, -0.476, 0.441), (0.7778, -0.4036, -0.3885), (0.8758, -0.4858, -0.436), (0.7546, -0.5067, -0.7981), (0.6694, -0.4546, -0.3561), (0.7181, -0.3971, 0.07923), (0.8673, -0.4012, 0.09069), (0.7664, -0.5867, -0.2801), (0.7277, -0.5362, -0.2439), (0.7276, -0.5053, -0.0613), (0.7595, -0.5132, 0.2134), (0.7852, -0.5198, 0.1102), (0.7517, -0.5973, 0.07812), (0.6532, -0.7123, 0.006592), (0.6827, -0.7598, 0.1163), (0.6109, -0.7625, 0.09597), (0.6069, -0.6935, 0.1293), (0.6571, -0.6581, 0.12), (0.7175, -0.6964, 0.09458), (0.647, -0.7975, 0.4152), (0.6299, -0.718, 0.2852), (0.6433, -0.6964, 0.2742), (0.6543, -0.7109, 0.2385), (0.6647, -0.717, 0.261), (0.6532, -0.7123, 0.4627), (0.5912, -0.6234, 0.4112), (0.6187, -0.6934, 0.5851), (0.6163, -0.6323, 0.7388), (0.6145, -0.5174, 0.644), (0.7126, -0.5641, 0.1396), (0.7169, -0.6736, 0.0937), (0.682, -0.6635, 0.8842), (0.6852, -0.5498, 1.019), (0.7064, -0.5407, 0.9066), (0.7972, -0.625, 0.3372), (0.7326, -0.7356, 0.7258), (0.7473, -0.6294, 0.93), (0.4355, -0.8543, -0.9449), (0.4583, -0.8348, -0.6574), (0.3941, -0.8717, -0.8322), (0.3555, -0.8398, -1.011), (0.4047, -0.8025, -0.9706), (0.4654, -0.8051, -0.7416), (0.3804, -0.8477, -0.6959), (0.3392, -0.8358, -0.8205), (0.3856, -0.8096, -0.9374), (0.4214, -0.778, -0.7684), (0.4658, -0.7947, -0.6139), (0.3962, -0.7982, -0.6415), (0.6874, -0.7743, -0.3069), (0.6636, -0.7535, -1.138), (0.8139, -0.7295, -0.5616), (0.7559, -0.6569, -0.05088), (0.6323, -0.6972, 0.1104), (0.5908, -0.7434, -0.6705), (0.726, -0.6501, -1.034), (0.7781, -0.5746, -0.638), (0.6597, -0.5906, 0.1003), (0.4969, -0.5584, -0.2814), (0.5768, -0.6049, -0.9864), (0.6635, -0.5649, -0.6018), (0.4987, -0.7524, -0.7388), (0.3576, -0.7218, -0.4998), (0.3915, -0.6205, -0.1789), (0.5969, -0.6773, -0.4677), (0.5815, -0.791, -0.6599), (0.4802, -0.7971, -0.7039), (0.3292, -0.7028, -0.06809), (0.4864, -0.6573, 0.131), (0.6044, -0.7933, 0.09662), (0.512, -0.8931, -0.2488), (0.4125, -0.8724, -0.248), (0.4811, -0.8392, 0.202), (0.08826, -0.95, -1.31), (0.02887, -1.011, -1.206), (0.004699, -0.907, -1.004), (0.1015, -0.8216, -1.277), (0.1474, -0.9116, -1.27), (0.1078, -0.9864, -1.208), (0.03226, -0.99, -0.7382), (0.08135, -0.844, -0.7326), (0.2023, -0.8469, -0.7473), (0.2008, -0.9909, -0.9179), (0.1496, -1.046, -0.8379), (0.1848, -0.9498, -0.4631), (0.3391, -0.8459, 0.4281), (0.3578, -0.8526, 0.5219), (0.3336, -0.8536, 0.5414), (0.2991, -0.8386, 0.4761), (0.3324, -0.7944, 0.438), (0.3693, -0.8023, 0.4655), (0.342, -0.8445, 0.6471), (0.3015, -0.8379, 0.6487), (0.3026, -0.8263, 0.6333), (0.3497, -0.7852, 0.584), (0.3717, -0.8309, 0.6711), (0.3321, -0.8247, 0.7038), (0.5022, -0.7248, 0.05952), (0.5886, -0.8041, 0.5001), (0.423, -0.8243, 0.3746), (0.3815, -0.6757, 0.5001), (0.5108, -0.5966, 0.5001), (0.6283, -0.6947, 0.5001), (0.441, -0.8316, 0.8114), (0.3761, -0.755, 0.9205), (0.4737, -0.6318, 0.6217), (0.5854, -0.627, 0.8692), (0.5949, -0.7625, 0.7649), (0.5309, -0.7365, 1.097), (0.3874, -0.7569, 0.1181), (0.383, -0.9024, 0.05017), (0.3882, -0.7816, -0.3271), (0.3339, -0.6645, -0.2391), (0.314, -0.6971, 0.262), (0.3516, -0.8348, 0.3169), (0.3224, -0.8781, -0.2153), (0.2737, -0.805, -0.3831), (0.2457, -0.6978, 0.07874), (0.195, -0.7893, 0.4652), (0.2577, -0.895, 0.1798), (0.2414, -0.8172, -0.05586), (0.182, -0.8235, -0.8274), (0.1805, -0.8937, -0.6193), (0.177, -0.8304, -0.4829), (0.204, -0.7189, -0.5818), (0.3267, -0.7904, -0.9055), (0.3144, -0.8996, -0.9349), (0.22, -0.8692, -0.2473), (0.2329, -0.7555, -0.1242), (0.2631, -0.7521, -0.1981), (0.3776, -0.8607, -0.591), (0.2663, -0.9515, -0.3159), (0.2827, -0.8456, -0.1099), (0.1859, -0.7787, 0.7769), (0.173, -0.9043, 0.9282), (0.293, -0.8173, 0.7397), (0.2578, -0.7575, 0.2577), (0.1332, -0.7897, 0.2962), (0.09651, -0.8824, 0.7367), (0.2947, -0.8829, 0.6007), (0.3075, -0.8368, 0.2565), (0.1776, -0.8002, 0.2626), (0.1046, -0.8825, 0.3408), (0.101, -0.9388, 0.7456), (0.197, -0.9258, 0.4084), (0.08605, -0.8557, -0.2171), (0.08697, -0.8524, 0.2291), (0.191, -0.8418, 0.1675), (0.1924, -0.8611, -0.454), (0.1073, -0.8975, -0.3934), (0.06416, -0.8828, -0.123), (0.1479, -0.8943, 0.4341), (0.2501, -0.9141, 0.03129), (0.2219, -0.9998, -0.2098), (0.09545, -0.9991, 0.004364), (0.07175, -0.9755, 0.2653), (0.1744, -1.024, 0.1978), (0.0084, -0.9534, 0.046), (0.09226, -1.058, -0.1476), (0.09194, -0.9121, -0.141), (-0.005365, -0.8344, -0.1898), (-0.07633, -0.9286, -0.1142), (0.001871, -1.042, -0.09673), (0.09605, -1.005, -0.4476), (0.06432, -0.9263, -0.6159), (-0.0759, -0.9064, -0.4388), (-0.1115, -1.032, -0.5824), (0.01473, -1.073, -0.5627), (0.005107, -0.9813, -0.6293), (-0.1613, -0.9316, 0.03525), (-0.117, -1.003, 0.2057), (-0.2073, -0.976, 0.132), (-0.239, -0.9001, 0.132), (-0.1654, -0.8729, 0.132), (-0.1087, -0.9432, 0.1704), (-0.1587, -0.9941, 0.3743), (-0.206, -0.959, 0.4478), (-0.1879, -0.8676, 0.3315), (-0.1073, -0.8675, 0.4863), (-0.1041, -0.9549, 0.4863), (-0.1613, -0.9316, 0.486), (-0.0188, -0.9711, -0.008773), (-0.08027, -1.034, 0.3689), (-0.1053, -0.9266, 0.578), (-0.005131, -0.8382, 0.1064), (0.04246, -0.9314, 0.03272), (0.001467, -1.009, 0.09685), (-0.07676, -1.012, 0.8535), (-0.02595, -0.8614, 0.8593), (0.09923, -0.8644, 0.8441), (0.09767, -1.013, 0.6675), (0.04464, -1.07, 0.7502), (0.08116, -0.9709, 1.138), (-0.3618, -0.7589, -0.396), (-0.2464, -0.8659, 0.04467), (-0.4689, -0.8947, -0.08088), (-0.5236, -0.6931, 0.04467), (-0.3492, -0.5847, 0.04467), (-0.1923, -0.717, 0.04467), (-0.4448, -0.9045, 0.3559), (-0.5313, -0.8008, 0.465), (-0.3994, -0.6328, 0.1663), (-0.2493, -0.6254, 0.4137), (-0.2377, -0.8094, 0.3094), (-0.3233, -0.7746, 0.6418), (-0.7495, -0.3062, -0.4631), (-0.7566, -0.2398, -0.2358), (-0.7778, -0.3036, -0.1381), (-0.8114, -0.4062, -0.3305), (-0.8766, -0.308, -0.7963), (-0.8439, -0.2035, -0.7466), (-0.8328, -0.2589, 0.02249), (-0.876, -0.3686, 0.05461), (-0.8963, -0.365, -0.06558), (-0.9409, -0.2316, -0.5612), (-0.8531, -0.1684, -0.0764), (-0.9063, -0.2703, 0.02897), (-0.2713, -0.9106, 0.2623), (-0.2169, -0.9552, 0.4694), (-0.2821, -0.9426, 0.5778), (-0.3699, -0.8673, 0.502), (-0.246, -0.7667, 0.399), (-0.1493, -0.8192, 0.3767), (-0.2415, -0.9382, 0.8706), (-0.3463, -0.8902, 0.9803), (-0.3352, -0.8574, 0.9559), (-0.1774, -0.7739, 0.7841), (-0.1467, -0.9264, 0.8937), (-0.2465, -0.8845, 1.088), (-0.1524, -0.7988, -1.178), (-0.1088, -0.9544, -0.8452), (-0.2821, -0.9527, -0.6439), (-0.3388, -0.723, -1.016), (-0.1806, -0.7031, -1.016), (-0.09367, -0.8047, -1.016), (-0.1583, -0.9928, -0.2666), (-0.3478, -0.847, -0.1656), (-0.2821, -0.6854, 0.0465), (-0.06433, -0.7472, -0.1656), (-0.01332, -0.8553, -0.1656), (-0.1524, -0.7988, 0.36), (-0.2713, -0.9106, 0.2623), (-0.2169, -0.9552, 0.4694), (-0.2821, -0.9426, 0.5778), (-0.3699, -0.8673, 0.502), (-0.246, -0.7667, 0.399), (-0.1493, -0.8192, 0.3767), (-0.2415, -0.9382, 0.8706), (-0.3463, -0.8902, 0.9803), (-0.3352, -0.8574, 0.9559), (-0.1774, -0.7739, 0.7841), (-0.1467, -0.9264, 0.8937), (-0.2465, -0.8845, 1.088), (-0.1303, 0.6289, 4.2), (-0.1518, 0.6884, 4.249), (-0.09112, 0.7104, 4.249), (-0.0696, 0.6509, 4.2), (-0.1257, 0.6167, 4.439), (-0.1473, 0.6762, 4.487), (-0.08652, 0.6982, 4.487), (-0.06501, 0.6387, 4.438), (-0.1128, 0.5824, 5.109), (-0.1343, 0.6419, 5.157), (-0.07359, 0.6639, 5.157), (-0.05207, 0.6044, 5.108), (-0.1085, 0.5712, 5.329), (-0.1301, 0.6307, 5.378), (-0.06933, 0.6527, 5.377), (-0.04782, 0.5932, 5.328), (-0.2895, 0.5184, 5.111), (-0.311, 0.5779, 5.159), (-0.2853, 0.5072, 5.331), (-0.3068, 0.5667, 5.38), (-0.355, 0.4947, 5.111), (-0.3766, 0.5542, 5.16), (-0.3508, 0.4834, 5.332), (-0.3723, 0.5429, 5.381), (-0.3032, 0.5547, 4.401), (-0.3247, 0.6142, 4.45), (-0.3687, 0.5309, 4.402), (-0.3902, 0.5904, 4.451), (-0.309, 0.5641, 4.202), (-0.3305, 0.6237, 4.251), (-0.3044, 0.552, 4.441), (-0.3259, 0.6115, 4.489), (-0.3071, 0.565, 4.199), (-0.3286, 0.6245, 4.248), (-0.3726, 0.5413, 4.2), (-0.3941, 0.6008, 4.249), (-0.3237, 0.5762, 4.453), (-0.1272, 0.6524, 4.416), (-0.2992, 0.5395, 5.229), (-0.1027, 0.6157, 5.192), (-0.6568, -0.1436, 4.125), (-0.7151, -0.1683, 4.174), (-0.7403, -0.1088, 4.173), (-0.682, -0.08413, 4.124), (-0.6449, -0.1384, 4.363), (-0.7032, -0.163, 4.412), (-0.7284, -0.1035, 4.411), (-0.6701, -0.07889, 4.362), (-0.6114, -0.1236, 5.033), (-0.6697, -0.1483, 5.082), (-0.6949, -0.0888, 5.081), (-0.6366, -0.06415, 5.032), (-0.6004, -0.1188, 5.254), (-0.6586, -0.1434, 5.303), (-0.6838, -0.08395, 5.302), (-0.6256, -0.0593, 5.253), (-0.5381, -0.2967, 5.035), (-0.5963, -0.3213, 5.084), (-0.527, -0.2918, 5.256), (-0.5853, -0.3165, 5.305), (-0.5109, -0.3608, 5.036), (-0.5691, -0.3855, 5.085), (-0.4998, -0.356, 5.256), (-0.5581, -0.3806, 5.305), (-0.5735, -0.3123, 4.326), (-0.6318, -0.3369, 4.375), (-0.5463, -0.3764, 4.327), (-0.6046, -0.4011, 4.376), (-0.5827, -0.3185, 4.127), (-0.6409, -0.3432, 4.176), (-0.5708, -0.3133, 4.365), (-0.629, -0.338, 4.414), (-0.5836, -0.3167, 4.124), (-0.6419, -0.3414, 4.173), (-0.5564, -0.3809, 4.125), (-0.6147, -0.4055, 4.174), (-0.5939, -0.3339, 4.377), (-0.6805, -0.1417, 4.34), (-0.5585, -0.3075, 5.154), (-0.6451, -0.1153, 5.117), (0.1745, -0.604, 3.997), (0.1995, -0.6622, 4.045), (0.1401, -0.6876, 4.045), (0.1152, -0.6295, 3.996), (0.1692, -0.5921, 4.235), (0.1942, -0.6503, 4.283), (0.1348, -0.6758, 4.283), (0.1099, -0.6176, 4.234), (0.1543, -0.5587, 4.905), (0.1793, -0.6168, 4.954), (0.1199, -0.6423, 4.953), (0.09499, -0.5842, 4.904), (0.1494, -0.5477, 5.125), (0.1744, -0.6058, 5.174), (0.115, -0.6313, 5.173), (0.09009, -0.5732, 5.124), (0.3271, -0.4846, 4.907), (0.352, -0.5427, 4.955), (0.3222, -0.4736, 5.127), (0.3471, -0.5317, 5.176), (0.3911, -0.4571, 4.907), (0.416, -0.5152, 4.956), (0.3862, -0.4461, 5.128), (0.4111, -0.5042, 5.177), (0.3428, -0.52, 4.197), (0.3677, -0.5781, 4.246), (0.4069, -0.4925, 4.198), (0.4318, -0.5506, 4.247), (0.3491, -0.5291, 3.999), (0.3741, -0.5872, 4.047), (0.3438, -0.5172, 4.237), (0.3688, -0.5754, 4.285), (0.3473, -0.53, 3.995), (0.3722, -0.5882, 4.044), (0.4114, -0.5026, 3.996), (0.4363, -0.5607, 4.045), (0.3646, -0.5403, 4.249), (0.1727, -0.6277, 4.212), (0.338, -0.505, 5.025), (0.1462, -0.5924, 4.988), (0.6076, 0.1526, 4.015), (0.6667, 0.1752, 4.064), (0.6898, 0.1148, 4.064), (0.6307, 0.09226, 4.015), (0.5955, 0.1478, 4.253), (0.6546, 0.1703, 4.302), (0.6777, 0.11, 4.302), (0.6186, 0.08745, 4.253), (0.5615, 0.1342, 4.923), (0.6206, 0.1568, 4.972), (0.6437, 0.09648, 4.972), (0.5846, 0.07391, 4.923), (0.5503, 0.1298, 5.144), (0.6094, 0.1523, 5.193), (0.6325, 0.09202, 5.192), (0.5734, 0.06945, 5.143), (0.4944, 0.3098, 4.925), (0.5535, 0.3323, 4.974), (0.4832, 0.3053, 5.146), (0.5423, 0.3279, 5.195), (0.4695, 0.3749, 4.926), (0.5286, 0.3974, 4.975), (0.4583, 0.3704, 5.147), (0.5174, 0.393, 5.196), (0.5304, 0.3241, 4.216), (0.5895, 0.3467, 4.265), (0.5055, 0.3892, 4.217), (0.5646, 0.4118, 4.266), (0.5397, 0.3301, 4.017), (0.5988, 0.3526, 4.066), (0.5277, 0.3252, 4.255), (0.5868, 0.3478, 4.304), (0.5406, 0.3282, 4.014), (0.5997, 0.3508, 4.063), (0.5157, 0.3933, 4.015), (0.5748, 0.4159, 4.064), (0.5515, 0.345, 4.267), (0.6312, 0.1499, 4.231), (0.5152, 0.3199, 5.044), (0.5949, 0.1247, 5.007), (0.1297, 0.5879, 9.757), (0.2748, 0.5289, 9.757), (0.1297, 0.5879, 10.35), (0.2748, 0.5289, 10.35), (0.2507, 0.5017, 9.608), (0.2702, 0.5453, 9.594), (0.314, 0.5257, 9.595), (0.2944, 0.4821, 9.609), (0.2519, 0.5052, 9.788), (0.2714, 0.5488, 9.774), (0.3152, 0.5292, 9.775), (0.2956, 0.4856, 9.789), (0.2553, 0.5151, 10.29), (0.2748, 0.5587, 10.28), (0.3186, 0.5391, 10.28), (0.299, 0.4955, 10.3), (0.2564, 0.5184, 10.46), (0.2759, 0.562, 10.45), (0.3197, 0.5424, 10.45), (0.3001, 0.4988, 10.46), (0.128, 0.5721, 10.29), (0.1475, 0.6158, 10.28), (0.1291, 0.5754, 10.46), (0.1486, 0.619, 10.44), (0.08074, 0.5933, 10.29), (0.1003, 0.6369, 10.27), (0.08185, 0.5966, 10.46), (0.1014, 0.6402, 10.44), (0.1244, 0.5617, 9.754), (0.1439, 0.6053, 9.741), (0.07716, 0.5828, 9.753), (0.09672, 0.6264, 9.739), (0.122, 0.5594, 9.604), (0.1415, 0.603, 9.59), (0.1232, 0.5629, 9.784), (0.1427, 0.6065, 9.77), (0.1234, 0.5587, 9.602), (0.1429, 0.6023, 9.588), (0.07614, 0.5798, 9.6), (0.0957, 0.6234, 9.587), (0.0, 1.0, -1.168), (2.916e-08, 0.9653, 0.7856), (0.7071, 0.7071, -1.168), (0.6826, 0.6826, 0.7856), (1.0, -4.371e-08, -1.168), (0.9653, -7.213e-08, 0.7856), (0.7071, -0.7071, -1.168), (0.6826, -0.6826, 0.7856), (-8.742e-08, -1.0, -1.168), (-1.148e-07, -0.9653, 0.7856), (-0.7071, -0.7071, -1.168), (-0.6826, -0.6826, 0.7856), (-1.0, 1.192e-08, -1.168), (-0.966, 0.0002898, 0.8541), (-0.7071, 0.7071, -1.168), (-0.6834, 0.6829, 0.8493), (2.47e-08, 0.8246, 0.8813), (0.5831, 0.5831, 0.8813), (0.8246, -6.163e-08, 0.8813), (0.5831, -0.5831, 0.8813), (-9.83e-08, -0.8246, 0.8813), (-0.5831, -0.5831, 0.8813), (-0.8237, -0.0003371, 0.8172), (-0.5823, 0.5828, 0.8131), (-0.006724, 0.5285, 7.493), (0.3651, 0.3745, 7.493), (0.5191, 0.002734, 7.493), (0.3651, -0.3691, 7.493), (-0.006725, -0.5231, 7.493), (-0.3785, -0.3691, 7.493), (-0.5325, 0.002734, 7.493), (-0.3785, 0.3745, 7.493), (-0.006724, 0.5285, 8.415), (0.3651, 0.3745, 8.415), (0.5191, 0.002734, 8.415), (0.3651, -0.3691, 8.415), (-0.006725, -0.5231, 8.415), (-0.3785, -0.3691, 8.415), (-0.5325, 0.002734, 8.415), (-0.3785, 0.3745, 8.415), (-0.006724, 0.6048, 9.132), (0.419, 0.4284, 9.132), (0.5953, 0.002734, 9.132), (0.419, -0.423, 9.132), (-0.006725, -0.5993, 9.132), (-0.4324, -0.423, 9.132), (-0.6087, 0.002734, 9.132), (-0.4324, 0.4284, 9.132), (-0.006724, 0.644, 11.08), (0.4467, 0.4562, 11.08), (0.6346, 0.002734, 11.08), (0.4467, -0.4507, 11.08), (-0.006725, -0.6385, 11.08), (-0.4602, -0.4507, 11.08), (-0.648, 0.002734, 11.08), (-0.4602, 0.4562, 11.08), (-0.006724, 0.03439, 14.4), (0.01566, 0.02512, 14.4), (0.02494, 0.002734, 14.4), (0.01566, -0.01965, 14.4), (-0.006724, -0.02893, 14.4), (-0.02911, -0.01965, 14.4), (-0.03838, 0.002734, 14.4), (-0.02911, 0.02512, 14.4), (-0.8119, 0.1213, 9.295), (-0.6599, 0.4883, 9.295), (-0.8119, 0.1213, 10.89), (-0.6599, 0.4883, 10.89), (-0.7795, 0.2559, 9.844), (-0.7322, 0.3702, 9.844), (-0.7795, 0.2559, 10.34), (-0.7322, 0.3702, 10.34), (-0.9718, 0.3363, 9.844), (-0.9245, 0.4505, 9.844), (-0.9718, 0.3363, 10.34), (-0.9245, 0.4505, 10.34), (-0.006724, 0.7374, 10.74), (0.5128, 0.5222, 10.74), (0.728, 0.002734, 10.74), (0.5128, -0.5168, 10.74), (-0.006725, -0.732, 10.74), (-0.5262, -0.5168, 10.74), (-0.7307, 0.06716, 10.74), (-0.5563, 0.4483, 10.74), (-0.9973, 0.3128, 9.629), (-0.9256, 0.4851, 9.629), (-0.9973, 0.3128, 10.55), (-0.9256, 0.4851, 10.55), (-1.047, 0.3333, 9.629), (-0.9755, 0.5057, 9.629), (-1.047, 0.3333, 10.55), (-0.9755, 0.5057, 10.55), (-1.049, 0.386, 9.909), (-1.014, 0.4702, 9.909), (-1.049, 0.386, 10.27), (-1.014, 0.4702, 10.27), (-1.099, 0.04113, -1.137), (-1.065, 0.04113, 0.7802), (-0.8064, 0.7482, -1.137), (-0.7819, 0.7237, 0.7802), (-1.131, 0.05443, -1.126), (-1.082, 0.04827, 0.2101), (-0.8385, 0.7615, -1.126), (-0.7989, 0.7309, 0.2101), (-1.206, 0.08578, -1.122), (-1.189, 0.09288, 0.2294), (-0.9132, 0.7929, -1.119), (-0.9061, 0.7755, 0.2317), (-1.219, 0.09184, -1.106), (-1.202, 0.09895, -0.2598), (-0.9265, 0.799, -1.103), (-0.9194, 0.7815, -0.2576), (-1.334, 0.1396, -1.073), (-1.317, 0.1467, -0.227), (-1.041, 0.8467, -1.07), (-1.034, 0.8293, -0.2248), (-1.343, 0.1435, -1.07), (-1.326, 0.1506, -0.6139), (-1.05, 0.8506, -1.068), (-1.043, 0.8332, -0.6117), (-1.424, 0.177, -1.102), (-1.407, 0.1841, -0.6455), (-1.131, 0.8841, -1.099), (-1.124, 0.8667, -0.6433), (-0.006724, 0.7224, 3.174), (-0.6044, 0.5477, 3.123), (-0.8151, 0.03881, 3.126), (-0.5156, -0.5061, 3.174), (-0.006725, -0.7169, 3.174), (0.5021, -0.5061, 3.174), (0.7129, 0.002734, 3.174), (0.5021, 0.5116, 3.174)], [], [(0, 1, 2), (1, 0, 5), (0, 2, 3), (0, 3, 4), (0, 4, 5), (1, 5, 10), (2, 1, 6), (3, 2, 7), (4, 3, 8), (5, 4, 9), (1, 10, 6), (2, 6, 7), (3, 7, 8), (4, 8, 9), (5, 9, 10), (6, 10, 11), (7, 6, 11), (8, 7, 11), (9, 8, 11), (10, 9, 11), (12, 13, 14), (13, 12, 17), (12, 14, 15), (12, 15, 16), (12, 16, 17), (13, 17, 22), (14, 13, 18), (15, 14, 19), (16, 15, 20), (17, 16, 21), (13, 22, 18), (14, 18, 19), (15, 19, 20), (16, 20, 21), (17, 21, 22), (18, 22, 23), (19, 18, 23), (20, 19, 23), (21, 20, 23), (22, 21, 23), (24, 25, 26), (25, 24, 29), (24, 26, 27), (24, 27, 28), (24, 28, 29), (25, 29, 34), (26, 25, 30), (27, 26, 31), (28, 27, 32), (29, 28, 33), (25, 34, 30), (26, 30, 31), (27, 31, 32), (28, 32, 33), (29, 33, 34), (30, 34, 35), (31, 30, 35), (32, 31, 35), (33, 32, 35), (34, 33, 35), (36, 37, 38), (37, 36, 41), (36, 38, 39), (36, 39, 40), (36, 40, 41), (37, 41, 46), (38, 37, 42), (39, 38, 43), (40, 39, 44), (41, 40, 45), (37, 46, 42), (38, 42, 43), (39, 43, 44), (40, 44, 45), (41, 45, 46), (42, 46, 47), (43, 42, 47), (44, 43, 47), (45, 44, 47), (46, 45, 47), (48, 49, 51, 50), (56, 57, 53, 52), (57, 58, 54, 53), (58, 59, 55, 54), (59, 56, 52, 55), (52, 53, 54, 55), (56, 59, 63, 60), (63, 62, 61, 60), (58, 62, 66, 64), (58, 57, 61, 62), (57, 56, 60, 61), (64, 66, 70, 68), (63, 59, 65, 67), (62, 63, 67, 66), (59, 58, 64, 65), (69, 68, 70, 71), (67, 65, 69, 71), (66, 67, 71, 70), (69, 65, 73, 75), (73, 72, 74, 75), (64, 68, 74, 72), (68, 69, 75, 74), (65, 64, 72, 73), (76, 77, 78), (77, 76, 81), (76, 78, 79), (76, 79, 80), (76, 80, 81), (77, 81, 86), (78, 77, 82), (79, 78, 83), (80, 79, 84), (81, 80, 85), (77, 86, 82), (78, 82, 83), (79, 83, 84), (80, 84, 85), (81, 85, 86), (82, 86, 87), (83, 82, 87), (84, 83, 87), (85, 84, 87), (86, 85, 87), (88, 89, 90), (89, 88, 93), (88, 90, 91), (88, 91, 92), (88, 92, 93), (89, 93, 98), (90, 89, 94), (91, 90, 95), (92, 91, 96), (93, 92, 97), (89, 98, 94), (90, 94, 95), (91, 95, 96), (92, 96, 97), (93, 97, 98), (94, 98, 99), (95, 94, 99), (96, 95, 99), (97, 96, 99), (98, 97, 99), (100, 101, 102), (101, 100, 105), (100, 102, 103), (100, 103, 104), (100, 104, 105), (101, 105, 110), (102, 101, 106), (103, 102, 107), (104, 103, 108), (105, 104, 109), (101, 110, 106), (102, 106, 107), (103, 107, 108), (104, 108, 109), (105, 109, 110), (106, 110, 111), (107, 106, 111), (108, 107, 111), (109, 108, 111), (110, 109, 111), (112, 113, 114), (113, 112, 117), (112, 114, 115), (112, 115, 116), (112, 116, 117), (113, 117, 122), (114, 113, 118), (115, 114, 119), (116, 115, 120), (117, 116, 121), (113, 122, 118), (114, 118, 119), (115, 119, 120), (116, 120, 121), (117, 121, 122), (118, 122, 123), (119, 118, 123), (120, 119, 123), (121, 120, 123), (122, 121, 123), (124, 125, 126), (125, 124, 129), (124, 126, 127), (124, 127, 128), (124, 128, 129), (125, 129, 134), (126, 125, 130), (127, 126, 131), (128, 127, 132), (129, 128, 133), (125, 134, 130), (126, 130, 131), (127, 131, 132), (128, 132, 133), (129, 133, 134), (130, 134, 135), (131, 130, 135), (132, 131, 135), (133, 132, 135), (134, 133, 135), (136, 137, 138), (137, 136, 141), (136, 138, 139), (136, 139, 140), (136, 140, 141), (137, 141, 146), (138, 137, 142), (139, 138, 143), (140, 139, 144), (141, 140, 145), (137, 146, 142), (138, 142, 143), (139, 143, 144), (140, 144, 145), (141, 145, 146), (142, 146, 147), (143, 142, 147), (144, 143, 147), (145, 144, 147), (146, 145, 147), (148, 149, 150), (149, 148, 153), (148, 150, 151), (148, 151, 152), (148, 152, 153), (149, 153, 158), (150, 149, 154), (151, 150, 155), (152, 151, 156), (153, 152, 157), (149, 158, 154), (150, 154, 155), (151, 155, 156), (152, 156, 157), (153, 157, 158), (154, 158, 159), (155, 154, 159), (156, 155, 159), (157, 156, 159), (158, 157, 159), (160, 161, 162), (161, 160, 165), (160, 162, 163), (160, 163, 164), (160, 164, 165), (161, 165, 170), (162, 161, 166), (163, 162, 167), (164, 163, 168), (165, 164, 169), (161, 170, 166), (162, 166, 167), (163, 167, 168), (164, 168, 169), (165, 169, 170), (166, 170, 171), (167, 166, 171), (168, 167, 171), (169, 168, 171), (170, 169, 171), (172, 173, 174), (173, 172, 177), (172, 174, 175), (172, 175, 176), (172, 176, 177), (173, 177, 182), (174, 173, 178), (175, 174, 179), (176, 175, 180), (177, 176, 181), (173, 182, 178), (174, 178, 179), (175, 179, 180), (176, 180, 181), (177, 181, 182), (178, 182, 183), (179, 178, 183), (180, 179, 183), (181, 180, 183), (182, 181, 183), (184, 185, 186), (185, 184, 189), (184, 186, 187), (184, 187, 188), (184, 188, 189), (185, 189, 194), (186, 185, 190), (187, 186, 191), (188, 187, 192), (189, 188, 193), (185, 194, 190), (186, 190, 191), (187, 191, 192), (188, 192, 193), (189, 193, 194), (190, 194, 195), (191, 190, 195), (192, 191, 195), (193, 192, 195), (194, 193, 195), (196, 197, 198), (197, 196, 201), (196, 198, 199), (196, 199, 200), (196, 200, 201), (197, 201, 206), (198, 197, 202), (199, 198, 203), (200, 199, 204), (201, 200, 205), (197, 206, 202), (198, 202, 203), (199, 203, 204), (200, 204, 205), (201, 205, 206), (202, 206, 207), (203, 202, 207), (204, 203, 207), (205, 204, 207), (206, 205, 207), (208, 209, 210), (209, 208, 213), (208, 210, 211), (208, 211, 212), (208, 212, 213), (209, 213, 218), (210, 209, 214), (211, 210, 215), (212, 211, 216), (213, 212, 217), (209, 218, 214), (210, 214, 215), (211, 215, 216), (212, 216, 217), (213, 217, 218), (214, 218, 219), (215, 214, 219), (216, 215, 219), (217, 216, 219), (218, 217, 219), (220, 221, 222), (221, 220, 225), (220, 222, 223), (220, 223, 224), (220, 224, 225), (221, 225, 230), (222, 221, 226), (223, 222, 227), (224, 223, 228), (225, 224, 229), (221, 230, 226), (222, 226, 227), (223, 227, 228), (224, 228, 229), (225, 229, 230), (226, 230, 231), (227, 226, 231), (228, 227, 231), (229, 228, 231), (230, 229, 231), (232, 233, 234), (233, 232, 237), (232, 234, 235), (232, 235, 236), (232, 236, 237), (233, 237, 242), (234, 233, 238), (235, 234, 239), (236, 235, 240), (237, 236, 241), (233, 242, 238), (234, 238, 239), (235, 239, 240), (236, 240, 241), (237, 241, 242), (238, 242, 243), (239, 238, 243), (240, 239, 243), (241, 240, 243), (242, 241, 243), (244, 245, 246), (245, 244, 249), (244, 246, 247), (244, 247, 248), (244, 248, 249), (245, 249, 254), (246, 245, 250), (247, 246, 251), (248, 247, 252), (249, 248, 253), (245, 254, 250), (246, 250, 251), (247, 251, 252), (248, 252, 253), (249, 253, 254), (250, 254, 255), (251, 250, 255), (252, 251, 255), (253, 252, 255), (254, 253, 255), (256, 257, 258), (257, 256, 261), (256, 258, 259), (256, 259, 260), (256, 260, 261), (257, 261, 266), (258, 257, 262), (259, 258, 263), (260, 259, 264), (261, 260, 265), (257, 266, 262), (258, 262, 263), (259, 263, 264), (260, 264, 265), (261, 265, 266), (262, 266, 267), (263, 262, 267), (264, 263, 267), (265, 264, 267), (266, 265, 267), (268, 269, 270), (269, 268, 273), (268, 270, 271), (268, 271, 272), (268, 272, 273), (269, 273, 278), (270, 269, 274), (271, 270, 275), (272, 271, 276), (273, 272, 277), (269, 278, 274), (270, 274, 275), (271, 275, 276), (272, 276, 277), (273, 277, 278), (274, 278, 279), (275, 274, 279), (276, 275, 279), (277, 276, 279), (278, 277, 279), (280, 281, 282), (281, 280, 285), (280, 282, 283), (280, 283, 284), (280, 284, 285), (281, 285, 290), (282, 281, 286), (283, 282, 287), (284, 283, 288), (285, 284, 289), (281, 290, 286), (282, 286, 287), (283, 287, 288), (284, 288, 289), (285, 289, 290), (286, 290, 291), (287, 286, 291), (288, 287, 291), (289, 288, 291), (290, 289, 291), (292, 293, 294), (293, 292, 297), (292, 294, 295), (292, 295, 296), (292, 296, 297), (293, 297, 302), (294, 293, 298), (295, 294, 299), (296, 295, 300), (297, 296, 301), (293, 302, 298), (294, 298, 299), (295, 299, 300), (296, 300, 301), (297, 301, 302), (298, 302, 303), (299, 298, 303), (300, 299, 303), (301, 300, 303), (302, 301, 303), (304, 305, 306), (305, 304, 309), (304, 306, 307), (304, 307, 308), (304, 308, 309), (305, 309, 314), (306, 305, 310), (307, 306, 311), (308, 307, 312), (309, 308, 313), (305, 314, 310), (306, 310, 311), (307, 311, 312), (308, 312, 313), (309, 313, 314), (310, 314, 315), (311, 310, 315), (312, 311, 315), (313, 312, 315), (314, 313, 315), (316, 317, 318), (317, 316, 321), (316, 318, 319), (316, 319, 320), (316, 320, 321), (317, 321, 326), (318, 317, 322), (319, 318, 323), (320, 319, 324), (321, 320, 325), (317, 326, 322), (318, 322, 323), (319, 323, 324), (320, 324, 325), (321, 325, 326), (322, 326, 327), (323, 322, 327), (324, 323, 327), (325, 324, 327), (326, 325, 327), (328, 329, 330), (329, 328, 333), (328, 330, 331), (328, 331, 332), (328, 332, 333), (329, 333, 338), (330, 329, 334), (331, 330, 335), (332, 331, 336), (333, 332, 337), (329, 338, 334), (330, 334, 335), (331, 335, 336), (332, 336, 337), (333, 337, 338), (334, 338, 339), (335, 334, 339), (336, 335, 339), (337, 336, 339), (338, 337, 339), (340, 341, 342), (341, 340, 345), (340, 342, 343), (340, 343, 344), (340, 344, 345), (341, 345, 350), (342, 341, 346), (343, 342, 347), (344, 343, 348), (345, 344, 349), (341, 350, 346), (342, 346, 347), (343, 347, 348), (344, 348, 349), (345, 349, 350), (346, 350, 351), (347, 346, 351), (348, 347, 351), (349, 348, 351), (350, 349, 351), (352, 353, 354), (353, 352, 357), (352, 354, 355), (352, 355, 356), (352, 356, 357), (353, 357, 362), (354, 353, 358), (355, 354, 359), (356, 355, 360), (357, 356, 361), (353, 362, 358), (354, 358, 359), (355, 359, 360), (356, 360, 361), (357, 361, 362), (358, 362, 363), (359, 358, 363), (360, 359, 363), (361, 360, 363), (362, 361, 363), (364, 365, 366), (365, 364, 369), (364, 366, 367), (364, 367, 368), (364, 368, 369), (365, 369, 374), (366, 365, 370), (367, 366, 371), (368, 367, 372), (369, 368, 373), (365, 374, 370), (366, 370, 371), (367, 371, 372), (368, 372, 373), (369, 373, 374), (370, 374, 375), (371, 370, 375), (372, 371, 375), (373, 372, 375), (374, 373, 375), (376, 377, 378), (377, 376, 381), (376, 378, 379), (376, 379, 380), (376, 380, 381), (377, 381, 386), (378, 377, 382), (379, 378, 383), (380, 379, 384), (381, 380, 385), (377, 386, 382), (378, 382, 383), (379, 383, 384), (380, 384, 385), (381, 385, 386), (382, 386, 387), (383, 382, 387), (384, 383, 387), (385, 384, 387), (386, 385, 387), (388, 389, 390), (389, 388, 393), (388, 390, 391), (388, 391, 392), (388, 392, 393), (389, 393, 398), (390, 389, 394), (391, 390, 395), (392, 391, 396), (393, 392, 397), (389, 398, 394), (390, 394, 395), (391, 395, 396), (392, 396, 397), (393, 397, 398), (394, 398, 399), (395, 394, 399), (396, 395, 399), (397, 396, 399), (398, 397, 399), (400, 401, 402), (401, 400, 405), (400, 402, 403), (400, 403, 404), (400, 404, 405), (401, 405, 410), (402, 401, 406), (403, 402, 407), (404, 403, 408), (405, 404, 409), (401, 410, 406), (402, 406, 407), (403, 407, 408), (404, 408, 409), (405, 409, 410), (406, 410, 411), (407, 406, 411), (408, 407, 411), (409, 408, 411), (410, 409, 411), (412, 413, 414), (413, 412, 417), (412, 414, 415), (412, 415, 416), (412, 416, 417), (413, 417, 422), (414, 413, 418), (415, 414, 419), (416, 415, 420), (417, 416, 421), (413, 422, 418), (414, 418, 419), (415, 419, 420), (416, 420, 421), (417, 421, 422), (418, 422, 423), (419, 418, 423), (420, 419, 423), (421, 420, 423), (422, 421, 423), (424, 425, 426), (425, 424, 429), (424, 426, 427), (424, 427, 428), (424, 428, 429), (425, 429, 434), (426, 425, 430), (427, 426, 431), (428, 427, 432), (429, 428, 433), (425, 434, 430), (426, 430, 431), (427, 431, 432), (428, 432, 433), (429, 433, 434), (430, 434, 435), (431, 430, 435), (432, 431, 435), (433, 432, 435), (434, 433, 435), (436, 437, 438), (437, 436, 441), (436, 438, 439), (436, 439, 440), (436, 440, 441), (437, 441, 446), (438, 437, 442), (439, 438, 443), (440, 439, 444), (441, 440, 445), (437, 446, 442), (438, 442, 443), (439, 443, 444), (440, 444, 445), (441, 445, 446), (442, 446, 447), (443, 442, 447), (444, 443, 447), (445, 444, 447), (446, 445, 447), (448, 449, 450), (449, 448, 453), (448, 450, 451), (448, 451, 452), (448, 452, 453), (449, 453, 458), (450, 449, 454), (451, 450, 455), (452, 451, 456), (453, 452, 457), (449, 458, 454), (450, 454, 455), (451, 455, 456), (452, 456, 457), (453, 457, 458), (454, 458, 459), (455, 454, 459), (456, 455, 459), (457, 456, 459), (458, 457, 459), (460, 461, 462), (461, 460, 465), (460, 462, 463), (460, 463, 464), (460, 464, 465), (461, 465, 470), (462, 461, 466), (463, 462, 467), (464, 463, 468), (465, 464, 469), (461, 470, 466), (462, 466, 467), (463, 467, 468), (464, 468, 469), (465, 469, 470), (466, 470, 471), (467, 466, 471), (468, 467, 471), (469, 468, 471), (470, 469, 471), (472, 473, 474), (473, 472, 477), (472, 474, 475), (472, 475, 476), (472, 476, 477), (473, 477, 482), (474, 473, 478), (475, 474, 479), (476, 475, 480), (477, 476, 481), (473, 482, 478), (474, 478, 479), (475, 479, 480), (476, 480, 481), (477, 481, 482), (478, 482, 483), (479, 478, 483), (480, 479, 483), (481, 480, 483), (482, 481, 483), (484, 485, 486), (485, 484, 489), (484, 486, 487), (484, 487, 488), (484, 488, 489), (485, 489, 494), (486, 485, 490), (487, 486, 491), (488, 487, 492), (489, 488, 493), (485, 494, 490), (486, 490, 491), (487, 491, 492), (488, 492, 493), (489, 493, 494), (490, 494, 495), (491, 490, 495), (492, 491, 495), (493, 492, 495), (494, 493, 495), (496, 497, 498), (497, 496, 501), (496, 498, 499), (496, 499, 500), (496, 500, 501), (497, 501, 506), (498, 497, 502), (499, 498, 503), (500, 499, 504), (501, 500, 505), (497, 506, 502), (498, 502, 503), (499, 503, 504), (500, 504, 505), (501, 505, 506), (502, 506, 507), (503, 502, 507), (504, 503, 507), (505, 504, 507), (506, 505, 507), (508, 509, 510), (509, 508, 513), (508, 510, 511), (508, 511, 512), (508, 512, 513), (509, 513, 518), (510, 509, 514), (511, 510, 515), (512, 511, 516), (513, 512, 517), (509, 518, 514), (510, 514, 515), (511, 515, 516), (512, 516, 517), (513, 517, 518), (514, 518, 519), (515, 514, 519), (516, 515, 519), (517, 516, 519), (518, 517, 519), (520, 521, 522), (521, 520, 525), (520, 522, 523), (520, 523, 524), (520, 524, 525), (521, 525, 530), (522, 521, 526), (523, 522, 527), (524, 523, 528), (525, 524, 529), (521, 530, 526), (522, 526, 527), (523, 527, 528), (524, 528, 529), (525, 529, 530), (526, 530, 531), (527, 526, 531), (528, 527, 531), (529, 528, 531), (530, 529, 531), (532, 533, 534), (533, 532, 537), (532, 534, 535), (532, 535, 536), (532, 536, 537), (533, 537, 542), (534, 533, 538), (535, 534, 539), (536, 535, 540), (537, 536, 541), (533, 542, 538), (534, 538, 539), (535, 539, 540), (536, 540, 541), (537, 541, 542), (538, 542, 543), (539, 538, 543), (540, 539, 543), (541, 540, 543), (542, 541, 543), (544, 545, 546), (545, 544, 549), (544, 546, 547), (544, 547, 548), (544, 548, 549), (545, 549, 554), (546, 545, 550), (547, 546, 551), (548, 547, 552), (549, 548, 553), (545, 554, 550), (546, 550, 551), (547, 551, 552), (548, 552, 553), (549, 553, 554), (550, 554, 555), (551, 550, 555), (552, 551, 555), (553, 552, 555), (554, 553, 555), (556, 557, 558), (557, 556, 561), (556, 558, 559), (556, 559, 560), (556, 560, 561), (557, 561, 566), (558, 557, 562), (559, 558, 563), (560, 559, 564), (561, 560, 565), (557, 566, 562), (558, 562, 563), (559, 563, 564), (560, 564, 565), (561, 565, 566), (562, 566, 567), (563, 562, 567), (564, 563, 567), (565, 564, 567), (566, 565, 567), (568, 569, 570), (569, 568, 573), (568, 570, 571), (568, 571, 572), (568, 572, 573), (569, 573, 578), (570, 569, 574), (571, 570, 575), (572, 571, 576), (573, 572, 577), (569, 578, 574), (570, 574, 575), (571, 575, 576), (572, 576, 577), (573, 577, 578), (574, 578, 579), (575, 574, 579), (576, 575, 579), (577, 576, 579), (578, 577, 579), (580, 581, 582), (581, 580, 585), (580, 582, 583), (580, 583, 584), (580, 584, 585), (581, 585, 590), (582, 581, 586), (583, 582, 587), (584, 583, 588), (585, 584, 589), (581, 590, 586), (582, 586, 587), (583, 587, 588), (584, 588, 589), (585, 589, 590), (586, 590, 591), (587, 586, 591), (588, 587, 591), (589, 588, 591), (590, 589, 591), (592, 593, 594), (593, 592, 597), (592, 594, 595), (592, 595, 596), (592, 596, 597), (593, 597, 602), (594, 593, 598), (595, 594, 599), (596, 595, 600), (597, 596, 601), (593, 602, 598), (594, 598, 599), (595, 599, 600), (596, 600, 601), (597, 601, 602), (598, 602, 603), (599, 598, 603), (600, 599, 603), (601, 600, 603), (602, 601, 603), (604, 605, 606), (605, 604, 609), (604, 606, 607), (604, 607, 608), (604, 608, 609), (605, 609, 614), (606, 605, 610), (607, 606, 611), (608, 607, 612), (609, 608, 613), (605, 614, 610), (606, 610, 611), (607, 611, 612), (608, 612, 613), (609, 613, 614), (610, 614, 615), (611, 610, 615), (612, 611, 615), (613, 612, 615), (614, 613, 615), (616, 617, 618), (617, 616, 621), (616, 618, 619), (616, 619, 620), (616, 620, 621), (617, 621, 626), (618, 617, 622), (619, 618, 623), (620, 619, 624), (621, 620, 625), (617, 626, 622), (618, 622, 623), (619, 623, 624), (620, 624, 625), (621, 625, 626), (622, 626, 627), (623, 622, 627), (624, 623, 627), (625, 624, 627), (626, 625, 627), (628, 629, 630), (629, 628, 633), (628, 630, 631), (628, 631, 632), (628, 632, 633), (629, 633, 638), (630, 629, 634), (631, 630, 635), (632, 631, 636), (633, 632, 637), (629, 638, 634), (630, 634, 635), (631, 635, 636), (632, 636, 637), (633, 637, 638), (634, 638, 639), (635, 634, 639), (636, 635, 639), (637, 636, 639), (638, 637, 639), (640, 641, 642), (641, 640, 645), (640, 642, 643), (640, 643, 644), (640, 644, 645), (641, 645, 650), (642, 641, 646), (643, 642, 647), (644, 643, 648), (645, 644, 649), (641, 650, 646), (642, 646, 647), (643, 647, 648), (644, 648, 649), (645, 649, 650), (646, 650, 651), (647, 646, 651), (648, 647, 651), (649, 648, 651), (650, 649, 651), (652, 653, 654), (653, 652, 657), (652, 654, 655), (652, 655, 656), (652, 656, 657), (653, 657, 662), (654, 653, 658), (655, 654, 659), (656, 655, 660), (657, 656, 661), (653, 662, 658), (654, 658, 659), (655, 659, 660), (656, 660, 661), (657, 661, 662), (658, 662, 663), (659, 658, 663), (660, 659, 663), (661, 660, 663), (662, 661, 663), (664, 665, 666), (665, 664, 669), (664, 666, 667), (664, 667, 668), (664, 668, 669), (665, 669, 674), (666, 665, 670), (667, 666, 671), (668, 667, 672), (669, 668, 673), (665, 674, 670), (666, 670, 671), (667, 671, 672), (668, 672, 673), (669, 673, 674), (670, 674, 675), (671, 670, 675), (672, 671, 675), (673, 672, 675), (674, 673, 675), (676, 677, 678), (677, 676, 681), (676, 678, 679), (676, 679, 680), (676, 680, 681), (677, 681, 686), (678, 677, 682), (679, 678, 683), (680, 679, 684), (681, 680, 685), (677, 686, 682), (678, 682, 683), (679, 683, 684), (680, 684, 685), (681, 685, 686), (682, 686, 687), (683, 682, 687), (684, 683, 687), (685, 684, 687), (686, 685, 687), (688, 689, 690), (689, 688, 693), (688, 690, 691), (688, 691, 692), (688, 692, 693), (689, 693, 698), (690, 689, 694), (691, 690, 695), (692, 691, 696), (693, 692, 697), (689, 698, 694), (690, 694, 695), (691, 695, 696), (692, 696, 697), (693, 697, 698), (694, 698, 699), (695, 694, 699), (696, 695, 699), (697, 696, 699), (698, 697, 699), (700, 701, 702), (701, 700, 705), (700, 702, 703), (700, 703, 704), (700, 704, 705), (701, 705, 710), (702, 701, 706), (703, 702, 707), (704, 703, 708), (705, 704, 709), (701, 710, 706), (702, 706, 707), (703, 707, 708), (704, 708, 709), (705, 709, 710), (706, 710, 711), (707, 706, 711), (708, 707, 711), (709, 708, 711), (710, 709, 711), (712, 713, 714), (713, 712, 717), (712, 714, 715), (712, 715, 716), (712, 716, 717), (713, 717, 722), (714, 713, 718), (715, 714, 719), (716, 715, 720), (717, 716, 721), (713, 722, 718), (714, 718, 719), (715, 719, 720), (716, 720, 721), (717, 721, 722), (718, 722, 723), (719, 718, 723), (720, 719, 723), (721, 720, 723), (722, 721, 723), (724, 725, 726), (725, 724, 729), (724, 726, 727), (724, 727, 728), (724, 728, 729), (725, 729, 734), (726, 725, 730), (727, 726, 731), (728, 727, 732), (729, 728, 733), (725, 734, 730), (726, 730, 731), (727, 731, 732), (728, 732, 733), (729, 733, 734), (730, 734, 735), (731, 730, 735), (732, 731, 735), (733, 732, 735), (734, 733, 735), (736, 737, 738), (737, 736, 741), (736, 738, 739), (736, 739, 740), (736, 740, 741), (737, 741, 746), (738, 737, 742), (739, 738, 743), (740, 739, 744), (741, 740, 745), (737, 746, 742), (738, 742, 743), (739, 743, 744), (740, 744, 745), (741, 745, 746), (742, 746, 747), (743, 742, 747), (744, 743, 747), (745, 744, 747), (746, 745, 747), (748, 749, 750), (749, 748, 753), (748, 750, 751), (748, 751, 752), (748, 752, 753), (749, 753, 758), (750, 749, 754), (751, 750, 755), (752, 751, 756), (753, 752, 757), (749, 758, 754), (750, 754, 755), (751, 755, 756), (752, 756, 757), (753, 757, 758), (754, 758, 759), (755, 754, 759), (756, 755, 759), (757, 756, 759), (758, 757, 759), (760, 761, 762), (761, 760, 765), (760, 762, 763), (760, 763, 764), (760, 764, 765), (761, 765, 770), (762, 761, 766), (763, 762, 767), (764, 763, 768), (765, 764, 769), (761, 770, 766), (762, 766, 767), (763, 767, 768), (764, 768, 769), (765, 769, 770), (766, 770, 771), (767, 766, 771), (768, 767, 771), (769, 768, 771), (770, 769, 771), (772, 773, 774), (773, 772, 777), (772, 774, 775), (772, 775, 776), (772, 776, 777), (773, 777, 782), (774, 773, 778), (775, 774, 779), (776, 775, 780), (777, 776, 781), (773, 782, 778), (774, 778, 779), (775, 779, 780), (776, 780, 781), (777, 781, 782), (778, 782, 783), (779, 778, 783), (780, 779, 783), (781, 780, 783), (782, 781, 783), (784, 785, 786), (785, 784, 789), (784, 786, 787), (784, 787, 788), (784, 788, 789), (785, 789, 794), (786, 785, 790), (787, 786, 791), (788, 787, 792), (789, 788, 793), (785, 794, 790), (786, 790, 791), (787, 791, 792), (788, 792, 793), (789, 793, 794), (790, 794, 795), (791, 790, 795), (792, 791, 795), (793, 792, 795), (794, 793, 795), (796, 797, 798), (797, 796, 801), (796, 798, 799), (796, 799, 800), (796, 800, 801), (797, 801, 806), (798, 797, 802), (799, 798, 803), (800, 799, 804), (801, 800, 805), (797, 806, 802), (798, 802, 803), (799, 803, 804), (800, 804, 805), (801, 805, 806), (802, 806, 807), (803, 802, 807), (804, 803, 807), (805, 804, 807), (806, 805, 807), (808, 809, 810), (809, 808, 813), (808, 810, 811), (808, 811, 812), (808, 812, 813), (809, 813, 818), (810, 809, 814), (811, 810, 815), (812, 811, 816), (813, 812, 817), (809, 818, 814), (810, 814, 815), (811, 815, 816), (812, 816, 817), (813, 817, 818), (814, 818, 819), (815, 814, 819), (816, 815, 819), (817, 816, 819), (818, 817, 819), (820, 821, 822), (821, 820, 825), (820, 822, 823), (820, 823, 824), (820, 824, 825), (821, 825, 830), (822, 821, 826), (823, 822, 827), (824, 823, 828), (825, 824, 829), (821, 830, 826), (822, 826, 827), (823, 827, 828), (824, 828, 829), (825, 829, 830), (826, 830, 831), (827, 826, 831), (828, 827, 831), (829, 828, 831), (830, 829, 831), (832, 833, 834), (833, 832, 837), (832, 834, 835), (832, 835, 836), (832, 836, 837), (833, 837, 842), (834, 833, 838), (835, 834, 839), (836, 835, 840), (837, 836, 841), (833, 842, 838), (834, 838, 839), (835, 839, 840), (836, 840, 841), (837, 841, 842), (838, 842, 843), (839, 838, 843), (840, 839, 843), (841, 840, 843), (842, 841, 843), (844, 845, 846), (845, 844, 849), (844, 846, 847), (844, 847, 848), (844, 848, 849), (845, 849, 854), (846, 845, 850), (847, 846, 851), (848, 847, 852), (849, 848, 853), (845, 854, 850), (846, 850, 851), (847, 851, 852), (848, 852, 853), (849, 853, 854), (850, 854, 855), (851, 850, 855), (852, 851, 855), (853, 852, 855), (854, 853, 855), (856, 857, 858), (857, 856, 861), (856, 858, 859), (856, 859, 860), (856, 860, 861), (857, 861, 866), (858, 857, 862), (859, 858, 863), (860, 859, 864), (861, 860, 865), (857, 866, 862), (858, 862, 863), (859, 863, 864), (860, 864, 865), (861, 865, 866), (862, 866, 867), (863, 862, 867), (864, 863, 867), (865, 864, 867), (866, 865, 867), (868, 869, 870), (869, 868, 873), (868, 870, 871), (868, 871, 872), (868, 872, 873), (869, 873, 878), (870, 869, 874), (871, 870, 875), (872, 871, 876), (873, 872, 877), (869, 878, 874), (870, 874, 875), (871, 875, 876), (872, 876, 877), (873, 877, 878), (874, 878, 879), (875, 874, 879), (876, 875, 879), (877, 876, 879), (878, 877, 879), (880, 881, 882), (881, 880, 885), (880, 882, 883), (880, 883, 884), (880, 884, 885), (881, 885, 890), (882, 881, 886), (883, 882, 887), (884, 883, 888), (885, 884, 889), (881, 890, 886), (882, 886, 887), (883, 887, 888), (884, 888, 889), (885, 889, 890), (886, 890, 891), (887, 886, 891), (888, 887, 891), (889, 888, 891), (890, 889, 891), (892, 893, 894), (893, 892, 897), (892, 894, 895), (892, 895, 896), (892, 896, 897), (893, 897, 902), (894, 893, 898), (895, 894, 899), (896, 895, 900), (897, 896, 901), (893, 902, 898), (894, 898, 899), (895, 899, 900), (896, 900, 901), (897, 901, 902), (898, 902, 903), (899, 898, 903), (900, 899, 903), (901, 900, 903), (902, 901, 903), (904, 905, 906), (905, 904, 909), (904, 906, 907), (904, 907, 908), (904, 908, 909), (905, 909, 914), (906, 905, 910), (907, 906, 911), (908, 907, 912), (909, 908, 913), (905, 914, 910), (906, 910, 911), (907, 911, 912), (908, 912, 913), (909, 913, 914), (910, 914, 915), (911, 910, 915), (912, 911, 915), (913, 912, 915), (914, 913, 915), (916, 917, 918), (917, 916, 921), (916, 918, 919), (916, 919, 920), (916, 920, 921), (917, 921, 926), (918, 917, 922), (919, 918, 923), (920, 919, 924), (921, 920, 925), (917, 926, 922), (918, 922, 923), (919, 923, 924), (920, 924, 925), (921, 925, 926), (922, 926, 927), (923, 922, 927), (924, 923, 927), (925, 924, 927), (926, 925, 927), (928, 929, 930), (929, 928, 933), (928, 930, 931), (928, 931, 932), (928, 932, 933), (929, 933, 938), (930, 929, 934), (931, 930, 935), (932, 931, 936), (933, 932, 937), (929, 938, 934), (930, 934, 935), (931, 935, 936), (932, 936, 937), (933, 937, 938), (934, 938, 939), (935, 934, 939), (936, 935, 939), (937, 936, 939), (938, 937, 939), (940, 941, 942), (941, 940, 945), (940, 942, 943), (940, 943, 944), (940, 944, 945), (941, 945, 950), (942, 941, 946), (943, 942, 947), (944, 943, 948), (945, 944, 949), (941, 950, 946), (942, 946, 947), (943, 947, 948), (944, 948, 949), (945, 949, 950), (946, 950, 951), (947, 946, 951), (948, 947, 951), (949, 948, 951), (950, 949, 951), (952, 953, 954), (953, 952, 957), (952, 954, 955), (952, 955, 956), (952, 956, 957), (953, 957, 962), (954, 953, 958), (955, 954, 959), (956, 955, 960), (957, 956, 961), (953, 962, 958), (954, 958, 959), (955, 959, 960), (956, 960, 961), (957, 961, 962), (958, 962, 963), (959, 958, 963), (960, 959, 963), (961, 960, 963), (962, 961, 963), (964, 965, 966), (965, 964, 969), (964, 966, 967), (964, 967, 968), (964, 968, 969), (965, 969, 974), (966, 965, 970), (967, 966, 971), (968, 967, 972), (969, 968, 973), (965, 974, 970), (966, 970, 971), (967, 971, 972), (968, 972, 973), (969, 973, 974), (970, 974, 975), (971, 970, 975), (972, 971, 975), (973, 972, 975), (974, 973, 975), (976, 977, 978), (977, 976, 981), (976, 978, 979), (976, 979, 980), (976, 980, 981), (977, 981, 986), (978, 977, 982), (979, 978, 983), (980, 979, 984), (981, 980, 985), (977, 986, 982), (978, 982, 983), (979, 983, 984), (980, 984, 985), (981, 985, 986), (982, 986, 987), (983, 982, 987), (984, 983, 987), (985, 984, 987), (986, 985, 987), (989, 988, 1016, 1017), (993, 994, 990, 989), (994, 995, 991, 990), (995, 992, 988, 991), (988, 989, 990, 991), (992, 995, 999, 996), (996, 999, 1003, 1000), (995, 994, 998, 999), (994, 993, 997, 998), (993, 992, 996, 997), (1003, 1002, 1001, 1000), (999, 998, 1002, 1003), (998, 997, 1001, 1002), (1001, 997, 1005, 1007), (1007, 1005, 1009, 1011), (996, 1000, 1006, 1004), (1000, 1001, 1007, 1006), (997, 996, 1004, 1005), (1009, 1008, 1010, 1011), (1004, 1006, 1010, 1008), (1006, 1007, 1011, 1010), (1004, 1008, 1014, 1012), (1012, 1014, 1022, 1020), (1009, 1005, 1013, 1015), (1008, 1009, 1015, 1014), (1005, 1004, 1012, 1013), (1018, 1019, 1017, 1016), (993, 989, 1017, 1019), (992, 993, 1019, 1018), (988, 992, 1018, 1016), (1021, 1020, 1022, 1023), (1015, 1013, 1021, 1023), (1014, 1015, 1023, 1022), (1013, 1012, 1020, 1021), (1024, 1025, 1027, 1026), (1029, 1028, 1056, 1057), (1033, 1034, 1030, 1029), (1034, 1035, 1031, 1030), (1035, 1032, 1028, 1031), (1028, 1029, 1030, 1031), (1032, 1035, 1039, 1036), (1036, 1039, 1043, 1040), (1035, 1034, 1038, 1039), (1034, 1033, 1037, 1038), (1033, 1032, 1036, 1037), (1043, 1042, 1041, 1040), (1039, 1038, 1042, 1043), (1038, 1037, 1041, 1042), (1041, 1037, 1045, 1047), (1047, 1045, 1049, 1051), (1036, 1040, 1046, 1044), (1040, 1041, 1047, 1046), (1037, 1036, 1044, 1045), (1049, 1048, 1050, 1051), (1044, 1046, 1050, 1048), (1046, 1047, 1051, 1050), (1044, 1048, 1054, 1052), (1052, 1054, 1062, 1060), (1049, 1045, 1053, 1055), (1048, 1049, 1055, 1054), (1045, 1044, 1052, 1053), (1058, 1059, 1057, 1056), (1033, 1029, 1057, 1059), (1032, 1033, 1059, 1058), (1028, 1032, 1058, 1056), (1061, 1060, 1062, 1063), (1055, 1053, 1061, 1063), (1054, 1055, 1063, 1062), (1053, 1052, 1060, 1061), (1064, 1065, 1067, 1066), (1069, 1068, 1096, 1097), (1073, 1074, 1070, 1069), (1074, 1075, 1071, 1070), (1075, 1072, 1068, 1071), (1068, 1069, 1070, 1071), (1072, 1075, 1079, 1076), (1076, 1079, 1083, 1080), (1075, 1074, 1078, 1079), (1074, 1073, 1077, 1078), (1073, 1072, 1076, 1077), (1083, 1082, 1081, 1080), (1079, 1078, 1082, 1083), (1078, 1077, 1081, 1082), (1081, 1077, 1085, 1087), (1087, 1085, 1089, 1091), (1076, 1080, 1086, 1084), (1080, 1081, 1087, 1086), (1077, 1076, 1084, 1085), (1089, 1088, 1090, 1091), (1084, 1086, 1090, 1088), (1086, 1087, 1091, 1090), (1084, 1088, 1094, 1092), (1092, 1094, 1102, 1100), (1089, 1085, 1093, 1095), (1088, 1089, 1095, 1094), (1085, 1084, 1092, 1093), (1098, 1099, 1097, 1096), (1073, 1069, 1097, 1099), (1072, 1073, 1099, 1098), (1068, 1072, 1098, 1096), (1101, 1100, 1102, 1103), (1095, 1093, 1101, 1103), (1094, 1095, 1103, 1102), (1093, 1092, 1100, 1101), (1104, 1105, 1107, 1106), (1109, 1108, 1136, 1137), (1113, 1114, 1110, 1109), (1114, 1115, 1111, 1110), (1115, 1112, 1108, 1111), (1108, 1109, 1110, 1111), (1112, 1115, 1119, 1116), (1116, 1119, 1123, 1120), (1115, 1114, 1118, 1119), (1114, 1113, 1117, 1118), (1113, 1112, 1116, 1117), (1123, 1122, 1121, 1120), (1119, 1118, 1122, 1123), (1118, 1117, 1121, 1122), (1121, 1117, 1125, 1127), (1127, 1125, 1129, 1131), (1116, 1120, 1126, 1124), (1120, 1121, 1127, 1126), (1117, 1116, 1124, 1125), (1129, 1128, 1130, 1131), (1124, 1126, 1130, 1128), (1126, 1127, 1131, 1130), (1124, 1128, 1134, 1132), (1132, 1134, 1142, 1140), (1129, 1125, 1133, 1135), (1128, 1129, 1135, 1134), (1125, 1124, 1132, 1133), (1138, 1139, 1137, 1136), (1113, 1109, 1137, 1139), (1112, 1113, 1139, 1138), (1108, 1112, 1138, 1136), (1141, 1140, 1142, 1143), (1135, 1133, 1141, 1143), (1134, 1135, 1143, 1142), (1133, 1132, 1140, 1141), (1144, 1145, 1147, 1146), (1148, 1149, 1151, 1150), (1153, 1152, 1180, 1181), (1157, 1158, 1154, 1153), (1158, 1159, 1155, 1154), (1159, 1156, 1152, 1155), (1152, 1153, 1154, 1155), (1156, 1159, 1163, 1160), (1160, 1163, 1167, 1164), (1159, 1158, 1162, 1163), (1158, 1157, 1161, 1162), (1157, 1156, 1160, 1161), (1167, 1166, 1165, 1164), (1163, 1162, 1166, 1167), (1162, 1161, 1165, 1166), (1165, 1161, 1169, 1171), (1171, 1169, 1173, 1175), (1160, 1164, 1170, 1168), (1164, 1165, 1171, 1170), (1161, 1160, 1168, 1169), (1173, 1172, 1174, 1175), (1168, 1170, 1174, 1172), (1170, 1171, 1175, 1174), (1168, 1172, 1178, 1176), (1176, 1178, 1186, 1184), (1173, 1169, 1177, 1179), (1172, 1173, 1179, 1178), (1169, 1168, 1176, 1177), (1182, 1183, 1181, 1180), (1157, 1153, 1181, 1183), (1156, 1157, 1183, 1182), (1152, 1156, 1182, 1180), (1185, 1184, 1186, 1187), (1179, 1177, 1185, 1187), (1178, 1179, 1187, 1186), (1177, 1176, 1184, 1185), (1188, 1189, 1191, 1190), (1190, 1191, 1193, 1192), (1192, 1193, 1195, 1194), (1194, 1195, 1197, 1196), (1196, 1197, 1199, 1198), (1198, 1199, 1201, 1200), (1189, 1203, 1211, 1204), (1202, 1203, 1189, 1188), (1203, 1202, 1286, 1287), (1188, 1190, 1192, 1194, 1196, 1198, 1200, 1202), (1312, 1313, 1219, 1212), (1203, 1201, 1210, 1211), (1201, 1199, 1209, 1210), (1199, 1197, 1208, 1209), (1197, 1195, 1207, 1208), (1195, 1193, 1206, 1207), (1193, 1191, 1205, 1206), (1191, 1189, 1204, 1205), (1212, 1219, 1227, 1220), (1313, 1314, 1218, 1219), (1314, 1315, 1217, 1218), (1315, 1316, 1216, 1217), (1316, 1317, 1215, 1216), (1317, 1318, 1214, 1215), (1318, 1319, 1213, 1214), (1319, 1312, 1212, 1213), (1220, 1227, 1235, 1228), (1219, 1218, 1226, 1227), (1218, 1217, 1225, 1226), (1217, 1216, 1224, 1225), (1216, 1215, 1223, 1224), (1215, 1214, 1222, 1223), (1214, 1213, 1221, 1222), (1213, 1212, 1220, 1221), (1228, 1235, 1243, 1236), (1227, 1226, 1234, 1235), (1226, 1225, 1233, 1234), (1225, 1224, 1232, 1233), (1224, 1223, 1231, 1232), (1223, 1222, 1230, 1231), (1222, 1221, 1229, 1230), (1221, 1220, 1228, 1229), (1236, 1243, 1251, 1244), (1234, 1242, 1254, 1252), (1234, 1233, 1241, 1242), (1233, 1232, 1240, 1241), (1232, 1231, 1239, 1240), (1231, 1230, 1238, 1239), (1230, 1229, 1237, 1238), (1229, 1228, 1236, 1237), (1245, 1244, 1251, 1250, 1249, 1248, 1247, 1246), (1243, 1242, 1250, 1251), (1242, 1241, 1249, 1250), (1241, 1240, 1248, 1249), (1240, 1239, 1247, 1248), (1239, 1238, 1246, 1247), (1238, 1237, 1245, 1246), (1237, 1236, 1244, 1245), (1252, 1254, 1258, 1256), (1243, 1235, 1253, 1255), (1242, 1243, 1255, 1254), (1235, 1234, 1252, 1253), (1256, 1258, 1262, 1260), (1255, 1253, 1257, 1259), (1254, 1255, 1259, 1258), (1253, 1252, 1256, 1257), (1260, 1262, 1274, 1272), (1259, 1257, 1261, 1263), (1258, 1259, 1263, 1262), (1257, 1256, 1260, 1261), (1243, 1236, 1264, 1271), (1241, 1242, 1270, 1269), (1240, 1241, 1269, 1268), (1239, 1240, 1268, 1267), (1238, 1239, 1267, 1266), (1237, 1238, 1266, 1265), (1236, 1237, 1265, 1264), (1272, 1274, 1278, 1276), (1263, 1261, 1273, 1275), (1262, 1263, 1275, 1274), (1261, 1260, 1272, 1273), (1276, 1278, 1282, 1280), (1275, 1273, 1277, 1279), (1274, 1275, 1279, 1278), (1273, 1272, 1276, 1277), (1281, 1280, 1282, 1283), (1279, 1277, 1281, 1283), (1278, 1279, 1283, 1282), (1277, 1276, 1280, 1281), (1287, 1286, 1290, 1291), (1201, 1203, 1287, 1285), (1202, 1200, 1284, 1286), (1200, 1201, 1285, 1284), (1291, 1290, 1294, 1295), (1285, 1287, 1291, 1289), (1286, 1284, 1288, 1290), (1284, 1285, 1289, 1288), (1295, 1294, 1298, 1299), (1289, 1291, 1295, 1293), (1290, 1288, 1292, 1294), (1288, 1289, 1293, 1292), (1299, 1298, 1302, 1303), (1293, 1295, 1299, 1297), (1294, 1292, 1296, 1298), (1292, 1293, 1297, 1296), (1303, 1302, 1306, 1307), (1297, 1299, 1303, 1301), (1298, 1296, 1300, 1302), (1296, 1297, 1301, 1300), (1307, 1306, 1310, 1311), (1301, 1303, 1307, 1305), (1302, 1300, 1304, 1306), (1300, 1301, 1305, 1304), (1308, 1309, 1311, 1310), (1305, 1307, 1311, 1309), (1306, 1304, 1308, 1310), (1304, 1305, 1309, 1308), (1204, 1211, 1313, 1312), (1211, 1210, 1314, 1313), (1210, 1209, 1315, 1314), (1209, 1208, 1316, 1315), (1208, 1207, 1317, 1316), (1207, 1206, 1318, 1317), (1206, 1205, 1319, 1318), (1205, 1204, 1312, 1319)])
me_cylinder.polygons.foreach_set('material_index', [5, 5, 5, 5, 5, 5, 5, 5, 5, 5, 5, 5, 5, 5, 5, 5, 5, 5, 5, 5, 6, 6, 6, 6, 6, 6, 6, 6, 6, 6, 6, 6, 6, 6, 6, 6, 6, 6, 6, 6, 5, 5, 5, 5, 5, 5, 5, 5, 5, 5, 5, 5, 5, 5, 5, 5, 5, 5, 5, 5, 7, 7, 7, 7, 7, 7, 7, 7, 7, 7, 7, 7, 7, 7, 7, 7, 7, 7, 7, 7, 8, 9, 9, 9, 9, 9, 9, 9, 9, 9, 9, 9, 9, 9, 9, 9, 9, 9, 9, 9, 9, 9, 9, 7, 7, 7, 7, 7, 7, 7, 7, 7, 7, 7, 7, 7, 7, 7, 7, 7, 7, 7, 7, 5, 5, 5, 5, 5, 5, 5, 5, 5, 5, 5, 5, 5, 5, 5, 5, 5, 5, 5, 5, 10, 10, 10, 10, 10, 10, 10, 10, 10, 10, 10, 10, 10, 10, 10, 10, 10, 10, 10, 10, 5, 5, 5, 5, 5, 5, 5, 5, 5, 5, 5, 5, 5, 5, 5, 5, 5, 5, 5, 5, 5, 5, 5, 5, 5, 5, 5, 5, 5, 5, 5, 5, 5, 5, 5, 5, 5, 5, 5, 5, 7, 7, 7, 7, 7, 7, 7, 7, 7, 7, 7, 7, 7, 7, 7, 7, 7, 7, 7, 7, 6, 6, 6, 6, 6, 6, 6, 6, 6, 6, 6, 6, 6, 6, 6, 6, 6, 6, 6, 6, 5, 5, 5, 5, 5, 5, 5, 5, 5, 5, 5, 5, 5, 5, 5, 5, 5, 5, 5, 5, 11, 11, 11, 11, 11, 11, 11, 11, 11, 11, 11, 11, 11, 11, 11, 11, 11, 11, 11, 11, 11, 11, 11, 11, 11, 11, 11, 11, 11, 11, 11, 11, 11, 11, 11, 11, 11, 11, 11, 11, 10, 10, 10, 10, 10, 10, 10, 10, 10, 10, 10, 10, 10, 10, 10, 10, 10, 10, 10, 10, 5, 5, 5, 5, 5, 5, 5, 5, 5, 5, 5, 5, 5, 5, 5, 5, 5, 5, 5, 5, 6, 6, 6, 6, 6, 6, 6, 6, 6, 6, 6, 6, 6, 6, 6, 6, 6, 6, 6, 6, 7, 7, 7, 7, 7, 7, 7, 7, 7, 7, 7, 7, 7, 7, 7, 7, 7, 7, 7, 7, 11, 11, 11, 11, 11, 11, 11, 11, 11, 11, 11, 11, 11, 11, 11, 11, 11, 11, 11, 11, 5, 5, 5, 5, 5, 5, 5, 5, 5, 5, 5, 5, 5, 5, 5, 5, 5, 5, 5, 5, 10, 10, 10, 10, 10, 10, 10, 10, 10, 10, 10, 10, 10, 10, 10, 10, 10, 10, 10, 10, 7, 7, 7, 7, 7, 7, 7, 7, 7, 7, 7, 7, 7, 7, 7, 7, 7, 7, 7, 7, 6, 6, 6, 6, 6, 6, 6, 6, 6, 6, 6, 6, 6, 6, 6, 6, 6, 6, 6, 6, 6, 6, 6, 6, 6, 6, 6, 6, 6, 6, 6, 6, 6, 6, 6, 6, 6, 6, 6, 6, 10, 10, 10, 10, 10, 10, 10, 10, 10, 10, 10, 10, 10, 10, 10, 10, 10, 10, 10, 10, 11, 11, 11, 11, 11, 11, 11, 11, 11, 11, 11, 11, 11, 11, 11, 11, 11, 11, 11, 11, 10, 10, 10, 10, 10, 10, 10, 10, 10, 10, 10, 10, 10, 10, 10, 10, 10, 10, 10, 10, 5, 5, 5, 5, 5, 5, 5, 5, 5, 5, 5, 5, 5, 5, 5, 5, 5, 5, 5, 5, 6, 6, 6, 6, 6, 6, 6, 6, 6, 6, 6, 6, 6, 6, 6, 6, 6, 6, 6, 6, 7, 7, 7, 7, 7, 7, 7, 7, 7, 7, 7, 7, 7, 7, 7, 7, 7, 7, 7, 7, 11, 11, 11, 11, 11, 11, 11, 11, 11, 11, 11, 11, 11, 11, 11, 11, 11, 11, 11, 11, 10, 10, 10, 10, 10, 10, 10, 10, 10, 10, 10, 10, 10, 10, 10, 10, 10, 10, 10, 10, 11, 11, 11, 11, 11, 11, 11, 11, 11, 11, 11, 11, 11, 11, 11, 11, 11, 11, 11, 11, 5, 5, 5, 5, 5, 5, 5, 5, 5, 5, 5, 5, 5, 5, 5, 5, 5, 5, 5, 5, 11, 11, 11, 11, 11, 11, 11, 11, 11, 11, 11, 11, 11, 11, 11, 11, 11, 11, 11, 11, 11, 11, 11, 11, 11, 11, 11, 11, 11, 11, 11, 11, 11, 11, 11, 11, 11, 11, 11, 11, 11, 11, 11, 11, 11, 11, 11, 11, 11, 11, 11, 11, 11, 11, 11, 11, 11, 11, 11, 11, 11, 11, 11, 11, 11, 11, 11, 11, 11, 11, 11, 11, 11, 11, 11, 11, 11, 11, 11, 11, 5, 5, 5, 5, 5, 5, 5, 5, 5, 5, 5, 5, 5, 5, 5, 5, 5, 5, 5, 5, 11, 11, 11, 11, 11, 11, 11, 11, 11, 11, 11, 11, 11, 11, 11, 11, 11, 11, 11, 11, 10, 10, 10, 10, 10, 10, 10, 10, 10, 10, 10, 10, 10, 10, 10, 10, 10, 10, 10, 10, 11, 11, 11, 11, 11, 11, 11, 11, 11, 11, 11, 11, 11, 11, 11, 11, 11, 11, 11, 11, 7, 7, 7, 7, 7, 7, 7, 7, 7, 7, 7, 7, 7, 7, 7, 7, 7, 7, 7, 7, 10, 10, 10, 10, 10, 10, 10, 10, 10, 10, 10, 10, 10, 10, 10, 10, 10, 10, 10, 10, 6, 6, 6, 6, 6, 6, 6, 6, 6, 6, 6, 6, 6, 6, 6, 6, 6, 6, 6, 6, 5, 5, 5, 5, 5, 5, 5, 5, 5, 5, 5, 5, 5, 5, 5, 5, 5, 5, 5, 5, 10, 10, 10, 10, 10, 10, 10, 10, 10, 10, 10, 10, 10, 10, 10, 10, 10, 10, 10, 10, 11, 11, 11, 11, 11, 11, 11, 11, 11, 11, 11, 11, 11, 11, 11, 11, 11, 11, 11, 11, 10, 10, 10, 10, 10, 10, 10, 10, 10, 10, 10, 10, 10, 10, 10, 10, 10, 10, 10, 10, 6, 6, 6, 6, 6, 6, 6, 6, 6, 6, 6, 6, 6, 6, 6, 6, 6, 6, 6, 6, 6, 6, 6, 6, 6, 6, 6, 6, 6, 6, 6, 6, 6, 6, 6, 6, 6, 6, 6, 6, 7, 7, 7, 7, 7, 7, 7, 7, 7, 7, 7, 7, 7, 7, 7, 7, 7, 7, 7, 7, 10, 10, 10, 10, 10, 10, 10, 10, 10, 10, 10, 10, 10, 10, 10, 10, 10, 10, 10, 10, 5, 5, 5, 5, 5, 5, 5, 5, 5, 5, 5, 5, 5, 5, 5, 5, 5, 5, 5, 5, 11, 11, 11, 11, 11, 11, 11, 11, 11, 11, 11, 11, 11, 11, 11, 11, 11, 11, 11, 11, 7, 7, 7, 7, 7, 7, 7, 7, 7, 7, 7, 7, 7, 7, 7, 7, 7, 7, 7, 7, 6, 6, 6, 6, 6, 6, 6, 6, 6, 6, 6, 6, 6, 6, 6, 6, 6, 6, 6, 6, 5, 5, 5, 5, 5, 5, 5, 5, 5, 5, 5, 5, 5, 5, 5, 5, 5, 5, 5, 5, 10, 10, 10, 10, 10, 10, 10, 10, 10, 10, 10, 10, 10, 10, 10, 10, 10, 10, 10, 10, 11, 11, 11, 11, 11, 11, 11, 11, 11, 11, 11, 11, 11, 11, 11, 11, 11, 11, 11, 11, 11, 11, 11, 11, 11, 11, 11, 11, 11, 11, 11, 11, 11, 11, 11, 11, 11, 11, 11, 11, 5, 5, 5, 5, 5, 5, 5, 5, 5, 5, 5, 5, 5, 5, 5, 5, 5, 5, 5, 5, 7, 7, 7, 7, 7, 7, 7, 7, 7, 7, 7, 7, 7, 7, 7, 7, 7, 7, 7, 7, 6, 6, 6, 6, 6, 6, 6, 6, 6, 6, 6, 6, 6, 6, 6, 6, 6, 6, 6, 6, 10, 10, 10, 10, 10, 10, 10, 10, 10, 10, 10, 10, 10, 10, 10, 10, 10, 10, 10, 10, 10, 10, 10, 10, 10, 10, 10, 10, 10, 10, 10, 10, 10, 10, 10, 10, 10, 10, 10, 10, 5, 5, 5, 5, 5, 5, 5, 5, 5, 5, 5, 5, 5, 5, 5, 5, 5, 5, 5, 5, 7, 7, 7, 7, 7, 7, 7, 7, 7, 7, 7, 7, 7, 7, 7, 7, 7, 7, 7, 7, 6, 6, 6, 6, 6, 6, 6, 6, 6, 6, 6, 6, 6, 6, 6, 6, 6, 6, 6, 6, 5, 5, 5, 5, 5, 5, 5, 5, 5, 5, 5, 5, 5, 5, 5, 5, 5, 5, 5, 5, 7, 7, 7, 7, 7, 7, 7, 7, 7, 7, 7, 7, 7, 7, 7, 7, 7, 7, 7, 7, 10, 10, 10, 10, 10, 10, 10, 10, 10, 10, 10, 10, 10, 10, 10, 10, 10, 10, 10, 10, 6, 6, 6, 6, 6, 6, 6, 6, 6, 6, 6, 6, 6, 6, 6, 6, 6, 6, 6, 6, 6, 6, 6, 6, 6, 6, 6, 6, 6, 6, 6, 6, 6, 6, 6, 6, 6, 6, 6, 6, 10, 10, 10, 10, 10, 10, 10, 10, 10, 10, 10, 10, 10, 10, 10, 10, 10, 10, 10, 10, 7, 7, 7, 7, 7, 7, 7, 7, 7, 7, 7, 7, 7, 7, 7, 7, 7, 7, 7, 7, 5, 5, 5, 5, 5, 5, 5, 5, 5, 5, 5, 5, 5, 5, 5, 5, 5, 5, 5, 5, 5, 5, 5, 5, 5, 5, 5, 5, 5, 5, 5, 5, 5, 5, 5, 5, 5, 5, 5, 5, 10, 10, 10, 10, 10, 10, 10, 10, 10, 10, 10, 10, 10, 10, 10, 10, 10, 10, 10, 10, 5, 5, 5, 5, 5, 5, 5, 5, 5, 5, 5, 5, 5, 5, 5, 5, 5, 5, 5, 5, 4, 4, 4, 4, 4, 4, 4, 4, 4, 4, 4, 4, 4, 4, 4, 4, 4, 4, 4, 4, 4, 4, 4, 4, 4, 4, 4, 4, 4, 4, 4, 4, 4, 4, 3, 4, 4, 4, 4, 4, 4, 4, 4, 4, 4, 4, 4, 4, 4, 4, 4, 4, 4, 4, 4, 4, 4, 4, 4, 4, 4, 4, 4, 4, 4, 4, 4, 4, 4, 3, 4, 4, 4, 4, 4, 4, 4, 4, 4, 4, 4, 4, 4, 4, 4, 4, 4, 4, 4, 4, 4, 4, 4, 4, 4, 4, 4, 4, 4, 4, 4, 4, 4, 4, 3, 4, 4, 4, 4, 4, 4, 4, 4, 4, 4, 4, 4, 4, 4, 4, 4, 4, 4, 4, 4, 4, 4, 4, 4, 4, 4, 4, 4, 4, 4, 4, 4, 4, 4, 3, 3, 4, 4, 4, 4, 4, 4, 4, 4, 4, 4, 4, 4, 4, 4, 4, 4, 4, 4, 4, 4, 4, 4, 4, 4, 4, 4, 4, 4, 4, 4, 4, 4, 4, 4, 2, 2, 2, 2, 2, 2, 2, 2, 2, 0, 0, 2, 2, 2, 2, 2, 2, 2, 0, 0, 0, 0, 0, 0, 0, 0, 0, 0, 0, 0, 0, 0, 0, 0, 0, 0, 0, 0, 0, 0, 0, 0, 1, 0, 0, 0, 0, 0, 0, 0, 1, 1, 1, 1, 1, 1, 1, 1, 0, 0, 0, 0, 0, 0, 0, 0, 0, 0, 0, 0, 1, 1, 1, 1, 1, 1, 1, 0, 0, 0, 0, 0, 0, 0, 0, 0, 0, 0, 0, 2, 2, 0, 2, 2, 2, 0, 2, 2, 2, 0, 2, 2, 2, 0, 2, 2, 2, 0, 2, 2, 2, 0, 2, 2, 2, 0, 2, 0, 0, 0, 0, 0, 0, 0, 0])
me_cylinder.materials.append(mat_material_003)
me_cylinder.materials.append(mat_material_004)
me_cylinder.materials.append(mat_material_005)
me_cylinder.materials.append(mat_material_013)
me_cylinder.materials.append(mat_material_012)
me_cylinder.materials.append(mat_material_007)
me_cylinder.materials.append(mat_material_010)
me_cylinder.materials.append(mat_material_009)
me_cylinder.materials.append(mat_material_014)
me_cylinder.materials.append(mat_material_015)
me_cylinder.materials.append(mat_material_006)
me_cylinder.materials.append(mat_material_011)
me_cylinder.use_remesh_preserve_volume = False
me_cylinder.use_remesh_preserve_attributes = False
me_cylinder.use_mirror_vertex_groups = False
me_cylinder.update()

# ---- objects
ob_point = bpy.data.objects.new('Point', light_point)
ob_camera = bpy.data.objects.new('Camera', cam_camera_003)
ob_cube_003 = bpy.data.objects.new('Cube.003', me_cube_005)
ob_cylinder = bpy.data.objects.new('Cylinder', me_cylinder)

# ---- transforms, parenting, visibility, modifiers, constraints
ob_point.location = (-24.34, 3.975, 10.3)
ob_point.lineart.crease_threshold = 0.0
ob_camera.location = (-26.76, 1.061, 9.455)
ob_camera.rotation_euler = (1.372, -0.03115, -1.643)
ob_camera.lineart.crease_threshold = 0.0
ob_cube_003.location = (-2.951, -0.04596, 8.277)
ob_cube_003.rotation_euler = (18.99, 0.02023, 2.764)
ob_cube_003.scale = (0.3905, 0.3905, 0.3905)
ob_cube_003.lineart.crease_threshold = 0.0
ob_cylinder.location = (0.0, 0.0, 0.5982)
ob_cylinder.rotation_euler = (0.0, -0.0, 0.3862)
ob_cylinder.scale = (3.215, 3.215, 0.7608)
ob_cylinder.lineart.crease_threshold = 0.0

# ---- collection membership
col_collection_1.objects.link(ob_point)
col_collection_1.objects.link(ob_camera)
col_collection_1.objects.link(ob_cube_003)
col_collection_1.objects.link(ob_cylinder)

# ---- scene / render settings (as saved in the file)
scene.camera = ob_camera
scene.frame_start = 1; scene.frame_end = 250; scene.frame_set(233)
scene.render.engine = 'BLENDER_EEVEE_NEXT'
scene.render.resolution_percentage = 50
scene.render.dither_intensity = 0.0
scene.cycles.use_denoising = False
scene.cycles.samples = 10
scene.cycles.sampling_pattern = 'TABULATED_SOBOL'
scene.cycles.light_sampling_threshold = 0.0
scene.cycles.use_adaptive_sampling = False
scene.cycles.use_light_tree = False
scene.cycles.blur_glossy = 0.0
scene.cycles.volume_bounces = 1
scene.cycles.pixel_filter_type = 'GAUSSIAN'
scene.cycles.sample_clamp_indirect = 0.0
scene.view_settings.view_transform = 'Standard'
bpy.context.view_layer.update()
